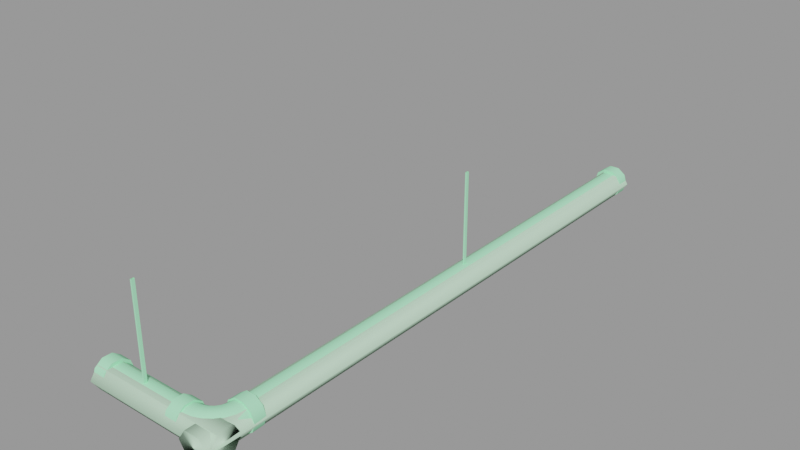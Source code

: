 # Source: ceiling_pipe02.blend  (saved by Blender 2.92.15; exported with 4.5.12 LTS)
import bpy
from mathutils import Matrix  # noqa: F401  (used for matrix-valued properties, if any)

bpy.ops.wm.read_factory_settings(use_empty=True)
scene = bpy.context.scene
scene.name = 'ceiling_pipe02.qc'

# ---- collections
col_ceiling_pipe02 = bpy.data.collections.new('ceiling_pipe02'); scene.collection.children.link(col_ceiling_pipe02)

# ---- materials (node trees are filled in below, after node groups)
mat_ceiling_pipe01 = bpy.data.materials.new('ceiling_pipe01')
mat_ceiling_pipe01.use_transparent_shadow = False
mat_ceiling_pipe01.diffuse_color = (0.4078, 0.9693, 0.5712, 1.0)
mat_phy = bpy.data.materials.new('  phy')
mat_phy.use_transparent_shadow = False
mat_phy.diffuse_color = (0.5885, 0.8692, 0.637, 1.0)

# ---- material node trees

# ---- meshes
me_ceiling_pipe02 = bpy.data.meshes.new('ceiling_pipe02')
me_ceiling_pipe02.from_pydata([(-0.1366, -43.9, -16.0), (0.1134, -43.9, -2e-06), (-0.1366, -43.9, -2e-06), (0.1134, -43.9, -16.0), (-3.531, -90.42, -16.59), (-4.134, -90.91, -17.91), (-4.134, -90.48, -16.59), (-3.108, -90.24, -16.59), (-3.419, -90.83, -17.91), (-4.134, -92.03, -18.73), (-2.746, -89.96, -16.59), (-2.893, -90.61, -17.91), (-3.128, -91.92, -18.73), (-4.134, -93.42, -18.73), (-2.768, -93.26, -18.73), (-2.477, -94.35, -17.91), (-4.134, -94.55, -17.91), (-2.331, -91.59, -18.73), (-2.442, -90.27, -17.91), (-2.468, -89.6, -16.59), (-2.096, -89.82, -17.91), (-2.293, -89.18, -16.59), (-1.878, -89.29, -17.91), (-2.233, -88.58, -16.59), (-1.804, -88.58, -17.91), (-0.7911, -89.58, -18.73), (-0.6785, -88.58, -18.73), (0.5521, -89.94, -18.73), (0.7121, -88.58, -18.73), (1.639, -90.23, -17.91), (-1.121, -90.38, -18.73), (-1.646, -91.06, -18.73), (0.08303, -91.07, -18.73), (1.057, -91.64, -17.91), (1.429, -91.85, -16.59), (2.054, -90.34, -16.59), (1.057, -91.64, -15.27), (1.639, -90.23, -15.27), (0.08303, -91.07, -14.45), (0.5521, -89.94, -14.45), (-1.121, -90.38, -14.45), (-0.7911, -89.58, -14.45), (-2.096, -89.82, -15.27), (-1.878, -89.29, -15.27), (1.837, -88.58, -17.91), (2.267, -88.58, -16.59), (1.837, -88.58, -15.27), (0.7121, -88.58, -14.45), (-0.6785, -88.58, -14.45), (-1.804, -88.58, -15.27), (-0.6632, -92.05, -18.73), (-1.073, -93.77, -17.91), (-1.636, -92.79, -18.73), (0.1323, -92.84, -17.91), (0.4362, -93.15, -16.59), (0.1323, -92.84, -15.27), (-0.6632, -92.05, -14.45), (-1.646, -91.06, -14.45), (-2.442, -90.27, -15.27), (-0.8583, -94.14, -16.59), (-1.073, -93.77, -15.27), (-1.636, -92.79, -14.45), (-2.331, -91.59, -14.45), (-2.893, -90.61, -15.27), (-3.419, -90.83, -15.27), (-3.128, -91.92, -14.45), (-2.768, -93.26, -14.45), (-2.477, -94.35, -15.27), (-2.365, -94.76, -16.59), (-4.134, -90.91, -15.27), (-4.134, -92.03, -14.45), (-4.134, -93.42, -14.45), (-4.134, -94.55, -15.27), (-4.134, -94.98, -16.59), (-12.21, -92.74, -16.0), (-11.96, -92.74, -4e-06), (-11.96, -92.74, -16.0), (-12.21, -92.74, -4e-06), (-12.21, -93.24, -4e-06), (-12.21, -93.24, -16.0), (-11.96, -93.24, -4e-06), (-11.96, -93.24, -16.0), (-0.1366, -43.4, -16.0), (0.1134, -43.4, -2e-06), (0.1134, -43.4, -16.0), (-0.1366, -43.4, -2e-06), (-0.8586, -2.0, -14.27), (0.6865, 1e-06, -14.27), (-0.8586, 1e-06, -14.27), (0.6865, -2.0, -14.27), (1.937, 1e-06, -15.17), (1.937, -2.0, -15.17), (2.414, 1e-06, -16.64), (2.414, -2.0, -16.64), (1.937, 1e-06, -18.11), (1.937, -2.0, -18.11), (0.6865, 1e-06, -19.02), (0.6865, -2.0, -19.02), (-0.8586, 1e-06, -19.02), (-0.8586, -2.0, -19.02), (-2.109, 1e-06, -18.11), (-2.109, -2.0, -18.11), (-2.586, 1e-06, -16.64), (-2.586, -2.0, -16.64), (-2.109, 1e-06, -15.17), (-2.109, -2.0, -15.17), (-18.01, -91.94, -14.27), (-20.01, -90.69, -15.17), (-20.01, -91.94, -14.27), (-18.01, -90.69, -15.17), (-20.01, -90.21, -16.64), (-18.01, -90.21, -16.64), (-20.01, -90.69, -18.11), (-18.01, -90.69, -18.11), (-20.01, -91.94, -19.02), (-18.01, -91.94, -19.02), (-20.01, -93.48, -19.02), (-18.01, -93.48, -19.02), (-20.01, -94.73, -18.11), (-18.01, -94.73, -18.11), (-20.01, -95.21, -16.65), (-18.01, -95.21, -16.65), (-20.01, -94.74, -15.18), (-18.01, -94.74, -15.18), (-20.01, -93.49, -14.27), (-18.01, -93.49, -14.27), (-6.086, -90.65, -16.64), (-18.01, -91.03, -17.81), (-18.01, -90.65, -16.64), (-6.086, -91.03, -17.81), (-18.01, -92.03, -18.54), (-6.086, -92.03, -18.54), (-18.01, -93.26, -18.54), (-6.086, -93.26, -18.54), (-18.01, -94.26, -17.81), (-6.086, -94.26, -17.81), (-18.01, -94.64, -16.64), (-6.086, -94.64, -16.64), (-18.01, -94.26, -15.47), (-6.086, -94.26, -15.47), (-18.01, -93.26, -14.75), (-6.086, -93.26, -14.75), (-18.01, -92.03, -14.75), (-6.086, -92.03, -14.75), (-18.01, -91.03, -15.47), (-6.086, -91.03, -15.47), (-0.7112, -2.0, -14.75), (-1.707, -41.9, -15.47), (-0.7112, -41.9, -14.75), (-1.707, -2.0, -15.47), (-2.087, -41.9, -16.64), (-2.087, -2.0, -16.64), (-1.707, -41.9, -17.81), (-1.707, -2.0, -17.81), (-0.7112, -41.9, -18.54), (-0.7112, -2.0, -18.54), (0.5194, -41.9, -18.54), (0.5194, -2.0, -18.54), (1.515, -41.9, -17.81), (1.515, -2.0, -17.81), (1.895, -41.9, -16.64), (1.895, -2.0, -16.64), (1.515, -41.9, -15.47), (1.515, -2.0, -15.47), (0.5194, -41.9, -14.75), (0.5194, -2.0, -14.75), (-0.7112, -86.63, -14.75), (0.5194, -86.63, -14.75), (1.515, -86.63, -15.47), (1.895, -86.63, -16.64), (1.515, -86.63, -17.81), (0.5194, -86.63, -18.54), (-0.7112, -86.63, -18.54), (-1.707, -86.63, -17.81), (-2.087, -86.63, -16.64), (-1.707, -86.63, -15.47), (-4.134, -90.7, -18.06), (-4.134, -90.23, -16.59), (-4.134, -91.95, -18.97), (-4.134, -93.5, -18.97), (-4.134, -94.75, -18.06), (-4.134, -95.23, -16.59), (-4.134, -94.75, -15.12), (-4.134, -93.5, -14.21), (-4.134, -91.95, -14.21), (-4.134, -90.7, -15.12), (-2.006, -88.58, -15.12), (-2.483, -88.58, -16.59), (-0.7558, -88.58, -14.21), (0.7893, -88.58, -14.21), (2.039, -88.58, -15.12), (2.517, -88.58, -16.59), (2.039, -88.58, -18.06), (0.7893, -88.58, -18.97), (-0.7558, -88.58, -18.97), (-2.006, -88.58, -18.06), (-6.134, -90.7, -18.06), (-6.134, -90.23, -16.59), (-6.134, -91.95, -18.97), (-6.134, -93.5, -18.97), (-6.134, -94.75, -18.06), (-6.134, -95.23, -16.59), (-6.134, -94.75, -15.12), (-6.134, -93.5, -14.21), (-6.134, -91.95, -14.21), (-6.134, -90.7, -15.12), (-1.983, -86.58, -15.14), (-2.455, -86.58, -16.59), (-0.7469, -86.58, -14.24), (0.7804, -86.58, -14.24), (2.016, -86.58, -15.14), (2.488, -86.58, -16.59), (2.016, -86.58, -18.04), (0.7804, -86.58, -18.94), (-0.7469, -86.58, -18.94), (-1.983, -86.58, -18.04), (0.01677, -86.58, -16.59), (-0.08602, 1e-06, -16.64), (-0.08602, -2.0, -16.64), (-18.01, -92.71, -16.64), (-20.01, -92.71, -16.64), (-6.134, -92.73, -16.59)], [], [(0, 1, 2), (0, 3, 1), (4, 5, 6), (7, 8, 4), (4, 8, 5), (8, 9, 5), (10, 11, 7), (7, 11, 8), (11, 12, 8), (8, 12, 9), (12, 13, 9), (14, 15, 16), (14, 16, 13), (12, 14, 13), (17, 14, 12), (11, 17, 12), (18, 17, 11), (10, 18, 11), (19, 18, 10), (19, 20, 18), (21, 20, 19), (21, 22, 20), (23, 22, 21), (23, 24, 22), (24, 25, 22), (24, 26, 25), (26, 27, 25), (26, 28, 27), (28, 29, 27), (20, 30, 31), (22, 30, 20), (22, 25, 30), (25, 32, 30), (25, 27, 32), (27, 33, 32), (27, 29, 33), (29, 34, 33), (29, 35, 34), (35, 36, 34), (35, 37, 36), (37, 38, 36), (37, 39, 38), (39, 40, 38), (39, 41, 40), (41, 42, 40), (41, 43, 42), (43, 19, 42), (43, 21, 19), (28, 44, 29), (44, 35, 29), (44, 45, 35), (45, 37, 35), (45, 46, 37), (46, 39, 37), (46, 47, 39), (47, 41, 39), (47, 48, 41), (48, 43, 41), (48, 49, 43), (49, 21, 43), (49, 23, 21), (50, 51, 52), (31, 50, 52), (30, 50, 31), (30, 32, 50), (32, 53, 50), (32, 33, 53), (33, 54, 53), (33, 34, 54), (34, 55, 54), (34, 36, 55), (36, 56, 55), (36, 38, 56), (38, 57, 56), (38, 40, 57), (40, 58, 57), (40, 42, 58), (50, 53, 51), (53, 59, 51), (53, 54, 59), (54, 60, 59), (54, 55, 60), (55, 61, 60), (55, 56, 61), (56, 62, 61), (56, 57, 62), (57, 58, 63), (57, 63, 62), (62, 63, 64), (62, 64, 65), (61, 62, 65), (61, 65, 66), (60, 61, 66), (60, 66, 67), (59, 60, 67), (59, 67, 68), (51, 59, 68), (51, 68, 15), (52, 51, 15), (52, 15, 14), (17, 52, 14), (31, 52, 17), (18, 31, 17), (20, 31, 18), (42, 19, 10), (42, 10, 58), (58, 10, 7), (58, 7, 63), (63, 7, 4), (63, 4, 64), (64, 4, 6), (64, 6, 69), (65, 64, 69), (65, 69, 70), (66, 65, 70), (66, 70, 71), (67, 66, 71), (67, 71, 72), (68, 67, 72), (68, 72, 73), (15, 68, 73), (15, 73, 16), (74, 75, 76), (74, 77, 75), (74, 78, 77), (74, 79, 78), (76, 80, 81), (76, 75, 80), (79, 80, 78), (79, 81, 80), (82, 83, 84), (82, 85, 83), (82, 2, 85), (82, 0, 2), (84, 1, 3), (84, 83, 1), (86, 87, 88), (86, 89, 87), (89, 90, 87), (89, 91, 90), (91, 92, 90), (91, 93, 92), (93, 94, 92), (93, 95, 94), (95, 96, 94), (95, 97, 96), (97, 98, 96), (97, 99, 98), (99, 100, 98), (99, 101, 100), (101, 102, 100), (101, 103, 102), (103, 104, 102), (103, 105, 104), (105, 88, 104), (105, 86, 88), (106, 107, 108), (106, 109, 107), (109, 110, 107), (109, 111, 110), (111, 112, 110), (111, 113, 112), (113, 114, 112), (113, 115, 114), (115, 116, 114), (115, 117, 116), (117, 118, 116), (117, 119, 118), (119, 120, 118), (119, 121, 120), (121, 122, 120), (121, 123, 122), (123, 124, 122), (123, 125, 124), (125, 108, 124), (125, 106, 108), (126, 127, 128), (126, 129, 127), (129, 130, 127), (129, 131, 130), (131, 132, 130), (131, 133, 132), (133, 134, 132), (133, 135, 134), (135, 136, 134), (135, 137, 136), (137, 138, 136), (137, 139, 138), (139, 140, 138), (139, 141, 140), (141, 142, 140), (141, 143, 142), (143, 144, 142), (143, 145, 144), (145, 128, 144), (145, 126, 128), (146, 147, 148), (146, 149, 147), (149, 150, 147), (149, 151, 150), (151, 152, 150), (151, 153, 152), (153, 154, 152), (153, 155, 154), (155, 156, 154), (155, 157, 156), (157, 158, 156), (157, 159, 158), (159, 160, 158), (159, 161, 160), (161, 162, 160), (161, 163, 162), (163, 164, 162), (163, 165, 164), (165, 148, 164), (165, 146, 148), (166, 164, 148), (166, 167, 164), (167, 162, 164), (167, 168, 162), (168, 160, 162), (168, 169, 160), (169, 158, 160), (169, 170, 158), (170, 156, 158), (170, 171, 156), (171, 154, 156), (171, 172, 154), (172, 152, 154), (172, 173, 152), (173, 150, 152), (173, 174, 150), (174, 147, 150), (174, 175, 147), (175, 148, 147), (175, 166, 148), (6, 176, 177), (6, 5, 176), (5, 178, 176), (5, 9, 178), (9, 179, 178), (9, 13, 179), (13, 180, 179), (13, 16, 180), (16, 181, 180), (16, 73, 181), (73, 182, 181), (73, 72, 182), (72, 183, 182), (72, 71, 183), (71, 184, 183), (71, 70, 184), (70, 185, 184), (70, 69, 185), (69, 177, 185), (69, 6, 177), (23, 186, 187), (23, 49, 186), (49, 188, 186), (49, 48, 188), (48, 189, 188), (48, 47, 189), (47, 190, 189), (47, 46, 190), (46, 191, 190), (46, 45, 191), (45, 192, 191), (45, 44, 192), (44, 193, 192), (44, 28, 193), (28, 194, 193), (28, 26, 194), (26, 195, 194), (26, 24, 195), (24, 187, 195), (24, 23, 187), (177, 196, 197), (177, 176, 196), (176, 198, 196), (176, 178, 198), (178, 199, 198), (178, 179, 199), (179, 200, 199), (179, 180, 200), (180, 201, 200), (180, 181, 201), (181, 202, 201), (181, 182, 202), (182, 203, 202), (182, 183, 203), (183, 204, 203), (183, 184, 204), (184, 205, 204), (184, 185, 205), (185, 197, 205), (185, 177, 197), (187, 206, 207), (187, 186, 206), (186, 208, 206), (186, 188, 208), (188, 209, 208), (188, 189, 209), (189, 210, 209), (189, 190, 210), (190, 211, 210), (190, 191, 211), (191, 212, 211), (191, 192, 212), (192, 213, 212), (192, 193, 213), (193, 214, 213), (193, 194, 214), (194, 215, 214), (194, 195, 215), (195, 207, 215), (195, 187, 207), (212, 213, 216), (213, 214, 216), (214, 215, 216), (215, 207, 216), (207, 206, 216), (206, 208, 216), (208, 209, 216), (209, 210, 216), (210, 211, 216), (211, 212, 216), (104, 88, 217), (88, 87, 217), (87, 90, 217), (90, 92, 217), (92, 94, 217), (94, 96, 217), (96, 98, 217), (98, 100, 217), (100, 102, 217), (102, 104, 217), (103, 101, 218), (101, 99, 218), (99, 97, 218), (97, 95, 218), (95, 93, 218), (93, 91, 218), (91, 89, 218), (89, 86, 218), (86, 105, 218), (218, 105, 103), (115, 113, 219), (113, 111, 219), (111, 109, 219), (109, 106, 219), (106, 125, 219), (125, 123, 219), (123, 121, 219), (121, 119, 219), (219, 119, 117), (117, 115, 219), (112, 114, 220), (114, 116, 220), (116, 118, 220), (118, 120, 220), (120, 122, 220), (122, 124, 220), (124, 108, 220), (108, 107, 220), (107, 110, 220), (110, 112, 220), (199, 200, 221), (200, 201, 221), (201, 202, 221), (202, 203, 221), (203, 204, 221), (204, 205, 221), (205, 197, 221), (197, 196, 221), (196, 198, 221), (198, 199, 221)])
me_ceiling_pipe02.polygons.foreach_set('use_smooth', [True] * 376)
_k = set([(0, 2), (1, 3), (1, 84), (5, 6), (5, 9), (6, 69), (9, 13), (13, 16), (16, 73), (23, 24), (23, 49), (24, 26), (26, 28), (28, 44), (44, 45), (45, 46), (46, 47), (47, 48), (48, 49), (69, 70), (70, 71), (71, 72), (72, 73), (74, 75), (74, 77), (75, 76), (76, 80), (78, 79), (80, 81), (82, 83), (82, 85), (83, 84), (86, 89), (86, 105), (87, 88), (87, 90), (88, 104), (89, 91), (90, 92), (91, 93), (92, 94), (93, 95), (94, 96), (95, 97), (96, 98), (97, 99), (98, 100), (99, 101), (100, 102), (101, 103), (102, 104), (103, 105), (106, 109), (106, 125), (107, 108), (107, 110), (108, 124), (109, 111), (110, 112), (111, 113), (112, 114), (113, 115), (114, 116), (115, 117), (116, 118), (117, 119), (118, 120), (119, 121), (120, 122), (121, 123), (122, 124), (123, 125), (176, 177), (176, 178), (177, 185), (178, 179), (179, 180), (180, 181), (181, 182), (182, 183), (183, 184), (184, 185), (186, 187), (186, 188), (187, 195), (188, 189), (189, 190), (190, 191), (191, 192), (192, 193), (193, 194), (194, 195), (196, 197), (196, 198), (197, 205), (198, 199), (199, 200), (200, 201), (201, 202), (202, 203), (203, 204), (204, 205), (206, 207), (206, 208), (207, 215), (208, 209), (209, 210), (210, 211), (211, 212), (212, 213), (213, 214), (214, 215)])
me_ceiling_pipe02.attributes.new('sharp_edge', 'BOOLEAN', 'EDGE').data.foreach_set('value', [ (min(e.vertices), max(e.vertices)) in _k for e in me_ceiling_pipe02.edges])
_uv = me_ceiling_pipe02.uv_layers.new(name='UVMap')
_uv.uv.foreach_set('vector', [0.5414, 0.5137, 0.5455, 0.7293, 0.5414, 0.7293, 0.5414, 0.5137, 0.5455, 0.5137, 0.5455, 0.7293, 0.5843, 1.0, 0.5985, 0.9735, 0.5952, 1.0, 0.5761, 1.0, 0.5867, 0.9735, 0.5843, 1.0, 0.5843, 1.0, 0.5867, 0.9735, 0.5985, 0.9735, 0.5867, 0.9735, 0.6039, 0.947, 0.5985, 0.9735, 0.5678, 1.0, 0.5772, 0.9735, 0.5761, 1.0, 0.5761, 1.0, 0.5772, 0.9735, 0.5867, 0.9735, 0.5772, 0.9735, 0.591, 0.947, 0.5867, 0.9735, 0.5867, 0.9735, 0.591, 0.947, 0.6039, 0.947, 0.591, 0.947, 0.6079, 0.9206, 0.6039, 0.947, 0.5935, 0.9206, 0.5958, 0.8941, 0.611, 0.8941, 0.5935, 0.9206, 0.611, 0.8941, 0.6079, 0.9206, 0.591, 0.947, 0.5935, 0.9206, 0.6079, 0.9206, 0.5796, 0.947, 0.5935, 0.9206, 0.591, 0.947, 0.5772, 0.9735, 0.5796, 0.947, 0.591, 0.947, 0.5678, 0.9735, 0.5796, 0.947, 0.5772, 0.9735, 0.5678, 1.0, 0.5678, 0.9735, 0.5772, 0.9735, 0.5596, 1.0, 0.5678, 0.9735, 0.5678, 1.0, 0.5596, 1.0, 0.5584, 0.9735, 0.5678, 0.9735, 0.5514, 1.0, 0.5584, 0.9735, 0.5596, 1.0, 0.5514, 1.0, 0.549, 0.9735, 0.5584, 0.9735, 0.5405, 1.0, 0.549, 0.9735, 0.5514, 1.0, 0.5405, 1.0, 0.5373, 0.9735, 0.549, 0.9735, 0.5373, 0.9735, 0.5447, 0.947, 0.549, 0.9735, 0.5373, 0.9735, 0.5319, 0.947, 0.5447, 0.947, 0.5319, 0.947, 0.5422, 0.9206, 0.5447, 0.947, 0.5319, 0.947, 0.5279, 0.9206, 0.5422, 0.9206, 0.5279, 0.9206, 0.5399, 0.8941, 0.5422, 0.9206, 0.5584, 0.9735, 0.5561, 0.947, 0.5678, 0.947, 0.549, 0.9735, 0.5561, 0.947, 0.5584, 0.9735, 0.549, 0.9735, 0.5447, 0.947, 0.5561, 0.947, 0.5447, 0.947, 0.5545, 0.9206, 0.5561, 0.947, 0.5447, 0.947, 0.5422, 0.9206, 0.5545, 0.9206, 0.5422, 0.9206, 0.5531, 0.8941, 0.5545, 0.9206, 0.5422, 0.9206, 0.5399, 0.8941, 0.5531, 0.8941, 0.5399, 0.8941, 0.5527, 0.8677, 0.5531, 0.8941, 0.5399, 0.8941, 0.5375, 0.8677, 0.5527, 0.8677, 0.5375, 0.8677, 0.5531, 0.8412, 0.5527, 0.8677, 0.5375, 0.8677, 0.5399, 0.8412, 0.5531, 0.8412, 0.5399, 0.8412, 0.5545, 0.8148, 0.5531, 0.8412, 0.5399, 0.8412, 0.5422, 0.8148, 0.5545, 0.8148, 0.5422, 0.8148, 0.5561, 0.7883, 0.5545, 0.8148, 0.5422, 0.8148, 0.5447, 0.7883, 0.5561, 0.7883, 0.5447, 0.7883, 0.5584, 0.7619, 0.5561, 0.7883, 0.5447, 0.7883, 0.549, 0.7619, 0.5584, 0.7619, 0.549, 0.7619, 0.5596, 0.7354, 0.5584, 0.7619, 0.549, 0.7619, 0.5514, 0.7354, 0.5596, 0.7354, 0.5279, 0.9206, 0.5248, 0.8941, 0.5399, 0.8941, 0.5248, 0.8941, 0.5375, 0.8677, 0.5399, 0.8941, 0.5248, 0.8941, 0.5223, 0.8677, 0.5375, 0.8677, 0.5223, 0.8677, 0.5399, 0.8412, 0.5375, 0.8677, 0.5223, 0.8677, 0.5248, 0.8412, 0.5399, 0.8412, 0.5248, 0.8412, 0.5422, 0.8148, 0.5399, 0.8412, 0.5248, 0.8412, 0.5279, 0.8148, 0.5422, 0.8148, 0.5279, 0.8148, 0.5447, 0.7883, 0.5422, 0.8148, 0.5279, 0.8148, 0.5319, 0.7883, 0.5447, 0.7883, 0.5319, 0.7883, 0.549, 0.7619, 0.5447, 0.7883, 0.5319, 0.7883, 0.5373, 0.7619, 0.549, 0.7619, 0.5373, 0.7619, 0.5514, 0.7354, 0.549, 0.7619, 0.5373, 0.7619, 0.5406, 0.7354, 0.5514, 0.7354, 0.5679, 0.9206, 0.5827, 0.8941, 0.5813, 0.9206, 0.5678, 0.947, 0.5679, 0.9206, 0.5813, 0.9206, 0.5561, 0.947, 0.5679, 0.9206, 0.5678, 0.947, 0.5561, 0.947, 0.5545, 0.9206, 0.5679, 0.9206, 0.5545, 0.9206, 0.5679, 0.8941, 0.5679, 0.9206, 0.5545, 0.9206, 0.5531, 0.8941, 0.5679, 0.8941, 0.5531, 0.8941, 0.5679, 0.8677, 0.5679, 0.8941, 0.5531, 0.8941, 0.5527, 0.8677, 0.5679, 0.8677, 0.5527, 0.8677, 0.5679, 0.8412, 0.5679, 0.8677, 0.5527, 0.8677, 0.5531, 0.8412, 0.5679, 0.8412, 0.5531, 0.8412, 0.5679, 0.8148, 0.5679, 0.8412, 0.5531, 0.8412, 0.5545, 0.8148, 0.5679, 0.8148, 0.5545, 0.8148, 0.5678, 0.7883, 0.5679, 0.8148, 0.5545, 0.8148, 0.5561, 0.7883, 0.5678, 0.7883, 0.5561, 0.7883, 0.5678, 0.7619, 0.5678, 0.7883, 0.5561, 0.7883, 0.5584, 0.7619, 0.5678, 0.7619, 0.5679, 0.9206, 0.5679, 0.8941, 0.5827, 0.8941, 0.5679, 0.8941, 0.583, 0.8677, 0.5827, 0.8941, 0.5679, 0.8941, 0.5679, 0.8677, 0.583, 0.8677, 0.5679, 0.8677, 0.5827, 0.8412, 0.583, 0.8677, 0.5679, 0.8677, 0.5679, 0.8412, 0.5827, 0.8412, 0.5679, 0.8412, 0.5813, 0.8148, 0.5827, 0.8412, 0.5679, 0.8412, 0.5679, 0.8148, 0.5813, 0.8148, 0.5679, 0.8148, 0.5796, 0.7883, 0.5813, 0.8148, 0.5679, 0.8148, 0.5678, 0.7883, 0.5796, 0.7883, 0.5678, 0.7883, 0.5678, 0.7619, 0.5772, 0.7619, 0.5678, 0.7883, 0.5772, 0.7619, 0.5796, 0.7883, 0.5796, 0.7883, 0.5772, 0.7619, 0.5866, 0.7619, 0.5796, 0.7883, 0.5866, 0.7619, 0.591, 0.7883, 0.5813, 0.8148, 0.5796, 0.7883, 0.591, 0.7883, 0.5813, 0.8148, 0.591, 0.7883, 0.5935, 0.8148, 0.5827, 0.8412, 0.5813, 0.8148, 0.5935, 0.8148, 0.5827, 0.8412, 0.5935, 0.8148, 0.5958, 0.8412, 0.583, 0.8677, 0.5827, 0.8412, 0.5958, 0.8412, 0.583, 0.8677, 0.5958, 0.8412, 0.5982, 0.8677, 0.5827, 0.8941, 0.583, 0.8677, 0.5982, 0.8677, 0.5827, 0.8941, 0.5982, 0.8677, 0.5958, 0.8941, 0.5813, 0.9206, 0.5827, 0.8941, 0.5958, 0.8941, 0.5813, 0.9206, 0.5958, 0.8941, 0.5935, 0.9206, 0.5796, 0.947, 0.5813, 0.9206, 0.5935, 0.9206, 0.5678, 0.947, 0.5813, 0.9206, 0.5796, 0.947, 0.5678, 0.9735, 0.5678, 0.947, 0.5796, 0.947, 0.5584, 0.9735, 0.5678, 0.947, 0.5678, 0.9735, 0.5584, 0.7619, 0.5596, 0.7354, 0.5678, 0.7354, 0.5584, 0.7619, 0.5678, 0.7354, 0.5678, 0.7619, 0.5678, 0.7619, 0.5678, 0.7354, 0.5761, 0.7354, 0.5678, 0.7619, 0.5761, 0.7354, 0.5772, 0.7619, 0.5772, 0.7619, 0.5761, 0.7354, 0.5843, 0.7354, 0.5772, 0.7619, 0.5843, 0.7354, 0.5866, 0.7619, 0.5866, 0.7619, 0.5843, 0.7354, 0.5952, 0.7354, 0.5866, 0.7619, 0.5952, 0.7354, 0.5985, 0.7619, 0.591, 0.7883, 0.5866, 0.7619, 0.5985, 0.7619, 0.591, 0.7883, 0.5985, 0.7619, 0.6039, 0.7883, 0.5935, 0.8148, 0.591, 0.7883, 0.6039, 0.7883, 0.5935, 0.8148, 0.6039, 0.7883, 0.6079, 0.8148, 0.5958, 0.8412, 0.5935, 0.8148, 0.6079, 0.8148, 0.5958, 0.8412, 0.6079, 0.8148, 0.611, 0.8412, 0.5982, 0.8677, 0.5958, 0.8412, 0.611, 0.8412, 0.5982, 0.8677, 0.611, 0.8412, 0.6135, 0.8677, 0.5958, 0.8941, 0.5982, 0.8677, 0.6135, 0.8677, 0.5958, 0.8941, 0.6135, 0.8677, 0.611, 0.8941, 0.5414, 0.5137, 0.5455, 0.7293, 0.5455, 0.5137, 0.5414, 0.5137, 0.5414, 0.7293, 0.5455, 0.7293, 0.5414, 0.5137, 0.5414, 0.7293, 0.5414, 0.7293, 0.5414, 0.5137, 0.5414, 0.5137, 0.5414, 0.7293, 0.5455, 0.5137, 0.5455, 0.7293, 0.5455, 0.5137, 0.5455, 0.5137, 0.5455, 0.7293, 0.5455, 0.7293, 0.5414, 0.5137, 0.5455, 0.7293, 0.5414, 0.7293, 0.5414, 0.5137, 0.5455, 0.5137, 0.5455, 0.7293, 0.5414, 0.5137, 0.5455, 0.7293, 0.5455, 0.5137, 0.5414, 0.5137, 0.5414, 0.7293, 0.5455, 0.7293, 0.5414, 0.5137, 0.5414, 0.7293, 0.5414, 0.7293, 0.5414, 0.5137, 0.5414, 0.5137, 0.5414, 0.7293, 0.5455, 0.5137, 0.5455, 0.7293, 0.5455, 0.5137, 0.5455, 0.5137, 0.5455, 0.7293, 0.5455, 0.7293, 0.5812, 0.1986, 0.5544, 0.2135, 0.5544, 0.1986, 0.5812, 0.1986, 0.5812, 0.2135, 0.5544, 0.2135, 0.5812, 0.2135, 0.5544, 0.2284, 0.5544, 0.2135, 0.5812, 0.2135, 0.5812, 0.2284, 0.5544, 0.2284, 0.5812, 0.2284, 0.5544, 0.2433, 0.5544, 0.2284, 0.5812, 0.2284, 0.5812, 0.2433, 0.5544, 0.2433, 0.5812, 0.2433, 0.5544, 0.2581, 0.5544, 0.2433, 0.5812, 0.2433, 0.5812, 0.2581, 0.5544, 0.2581, 0.5812, 0.2581, 0.5544, 0.273, 0.5544, 0.2581, 0.5812, 0.2581, 0.5812, 0.273, 0.5544, 0.273, 0.5812, 0.273, 0.5544, 0.2879, 0.5544, 0.273, 0.5812, 0.273, 0.5812, 0.2879, 0.5544, 0.2879, 0.5812, 0.2879, 0.5544, 0.3028, 0.5544, 0.2879, 0.5812, 0.2879, 0.5812, 0.3028, 0.5544, 0.3028, 0.5812, 0.3028, 0.5544, 0.3177, 0.5544, 0.3028, 0.5812, 0.3028, 0.5812, 0.3177, 0.5544, 0.3177, 0.5812, 0.3177, 0.5544, 0.3326, 0.5544, 0.3177, 0.5812, 0.3177, 0.5812, 0.3326, 0.5544, 0.3326, 0.5812, 0.3326, 0.5544, 0.3474, 0.5544, 0.3326, 0.5812, 0.3326, 0.5812, 0.3474, 0.5544, 0.3474, 0.5812, 0.1984, 0.5547, 0.2133, 0.5547, 0.1984, 0.5812, 0.1984, 0.5812, 0.2133, 0.5547, 0.2133, 0.5812, 0.2133, 0.5547, 0.2282, 0.5547, 0.2133, 0.5812, 0.2133, 0.5812, 0.2282, 0.5547, 0.2282, 0.5812, 0.2282, 0.5547, 0.2431, 0.5547, 0.2282, 0.5812, 0.2282, 0.5812, 0.2431, 0.5547, 0.2431, 0.5812, 0.2431, 0.5547, 0.2581, 0.5547, 0.2431, 0.5812, 0.2431, 0.5812, 0.2581, 0.5547, 0.2581, 0.5812, 0.2581, 0.5547, 0.273, 0.5547, 0.2581, 0.5812, 0.2581, 0.5812, 0.273, 0.5547, 0.273, 0.5812, 0.273, 0.5547, 0.2879, 0.5547, 0.273, 0.5812, 0.273, 0.5812, 0.2879, 0.5547, 0.2879, 0.5812, 0.2879, 0.5547, 0.3028, 0.5547, 0.2879, 0.5812, 0.2879, 0.5812, 0.3028, 0.5547, 0.3028, 0.5812, 0.3028, 0.5547, 0.3177, 0.5547, 0.3028, 0.5812, 0.3028, 0.5812, 0.3177, 0.5547, 0.3177, 0.5812, 0.3177, 0.5547, 0.3326, 0.5547, 0.3177, 0.5812, 0.3177, 0.5812, 0.3326, 0.5547, 0.3326, 0.5812, 0.3326, 0.5547, 0.3475, 0.5547, 0.3326, 0.5812, 0.3326, 0.5812, 0.3475, 0.5547, 0.3475, 0.6927, 0.125, 0.6734, 0.03368, 0.6927, 0.03368, 0.6927, 0.125, 0.6734, 0.125, 0.6734, 0.03368, 0.6734, 0.125, 0.654, 0.03368, 0.6734, 0.03368, 0.6734, 0.125, 0.654, 0.125, 0.654, 0.03368, 0.654, 0.125, 0.6347, 0.03368, 0.654, 0.03368, 0.654, 0.125, 0.6347, 0.125, 0.6347, 0.03368, 0.6347, 0.125, 0.6153, 0.03368, 0.6347, 0.03368, 0.6347, 0.125, 0.6153, 0.125, 0.6153, 0.03368, 0.6153, 0.125, 0.596, 0.03368, 0.6153, 0.03368, 0.6153, 0.125, 0.596, 0.125, 0.596, 0.03368, 0.596, 0.125, 0.5766, 0.03368, 0.596, 0.03368, 0.596, 0.125, 0.5766, 0.125, 0.5766, 0.03368, 0.5766, 0.125, 0.5572, 0.03368, 0.5766, 0.03368, 0.5766, 0.125, 0.5572, 0.125, 0.5572, 0.03368, 0.5572, 0.125, 0.5379, 0.03368, 0.5572, 0.03368, 0.5572, 0.125, 0.5379, 0.125, 0.5379, 0.03368, 0.5379, 0.125, 0.5185, 0.03368, 0.5379, 0.03368, 0.5379, 0.125, 0.5185, 0.125, 0.5185, 0.03368, 0.5185, 0.125, 0.4992, 0.03368, 0.5185, 0.03368, 0.5185, 0.125, 0.4992, 0.125, 0.4992, 0.03368, 0.0, -0.000314, 0.02451, 1.0, 0.0, 1.0, 0.0, -0.000314, 0.02451, -0.000314, 0.02451, 1.0, 0.02451, -0.000314, 0.04902, 1.0, 0.02451, 1.0, 0.02451, -0.000314, 0.04902, -0.000314, 0.04902, 1.0, 0.04902, -0.000314, 0.07354, 1.0, 0.04902, 1.0, 0.04902, -0.000314, 0.07354, -0.000314, 0.07354, 1.0, 0.07354, -0.000314, 0.09805, 1.0, 0.07354, 1.0, 0.07354, -0.000314, 0.09805, -0.000314, 0.09805, 1.0, 0.09805, -0.000314, 0.1226, 1.0, 0.09805, 1.0, 0.09805, -0.000314, 0.1226, -0.000314, 0.1226, 1.0, 0.1226, -0.000314, 0.1471, 1.0, 0.1226, 1.0, 0.1226, -0.000314, 0.1471, -0.000314, 0.1471, 1.0, 0.1471, -0.000314, 0.1716, 1.0, 0.1471, 1.0, 0.1471, -0.000314, 0.1716, -0.000314, 0.1716, 1.0, 0.1716, -0.000314, 0.1961, 1.0, 0.1716, 1.0, 0.1716, -0.000314, 0.1961, -0.000314, 0.1961, 1.0, 0.1961, -0.000314, 0.2206, 1.0, 0.1961, 1.0, 0.1961, -0.000314, 0.2206, -0.000314, 0.2206, 1.0, 0.2206, -0.000314, 0.2451, 1.0, 0.2206, 1.0, 0.2206, -0.000314, 0.2451, -0.000314, 0.2451, 1.0, 0.2439, -0.000314, 0.2195, 1.0, 0.2439, 1.0, 0.2439, -0.000314, 0.2195, -0.000314, 0.2195, 1.0, 0.2195, -0.000314, 0.1951, 1.0, 0.2195, 1.0, 0.2195, -0.000314, 0.1951, -0.000314, 0.1951, 1.0, 0.1951, -0.000314, 0.1707, 1.0, 0.1951, 1.0, 0.1951, -0.000314, 0.1707, -0.000314, 0.1707, 1.0, 0.1707, -0.000314, 0.1463, 1.0, 0.1707, 1.0, 0.1707, -0.000314, 0.1463, -0.000314, 0.1463, 1.0, 0.1463, -0.000314, 0.1219, 1.0, 0.1463, 1.0, 0.1463, -0.000314, 0.1219, -0.000314, 0.1219, 1.0, 0.1219, -0.000314, 0.09755, 1.0, 0.1219, 1.0, 0.1219, -0.000314, 0.09755, -0.000314, 0.09755, 1.0, 0.09755, -0.000314, 0.07316, 1.0, 0.09755, 1.0, 0.09755, -0.000314, 0.07316, -0.000314, 0.07316, 1.0, 0.07316, -0.000314, 0.04878, 1.0, 0.07316, 1.0, 0.07316, -0.000314, 0.04878, -0.000314, 0.04878, 1.0, 0.04878, -0.000314, 0.02439, 1.0, 0.04878, 1.0, 0.04878, -0.000314, 0.02439, -0.000314, 0.02439, 1.0, 0.02439, -0.000314, 0.0, 1.0, 0.02439, 1.0, 0.02439, -0.000314, 0.0, -0.000314, 0.0, 1.0, 0.5952, 1.0, 0.6027, 0.9735, 0.5997, 1.0, 0.5952, 1.0, 0.5985, 0.9735, 0.6027, 0.9735, 0.5985, 0.9735, 0.6074, 0.945, 0.6027, 0.9735, 0.5985, 0.9735, 0.6039, 0.947, 0.6074, 0.945, 0.6039, 0.947, 0.611, 0.9181, 0.6074, 0.945, 0.6039, 0.947, 0.6079, 0.9206, 0.611, 0.9181, 0.6079, 0.9206, 0.6138, 0.8926, 0.611, 0.9181, 0.6079, 0.9206, 0.611, 0.8941, 0.6138, 0.8926, 0.611, 0.8941, 0.616, 0.8672, 0.6138, 0.8926, 0.611, 0.8941, 0.6135, 0.8677, 0.616, 0.8672, 0.6135, 0.8677, 0.6138, 0.8418, 0.616, 0.8672, 0.6135, 0.8677, 0.611, 0.8412, 0.6138, 0.8418, 0.611, 0.8412, 0.611, 0.8163, 0.6138, 0.8418, 0.611, 0.8412, 0.6079, 0.8148, 0.611, 0.8163, 0.6079, 0.8148, 0.6074, 0.7909, 0.611, 0.8163, 0.6079, 0.8148, 0.6039, 0.7883, 0.6074, 0.7909, 0.6039, 0.7883, 0.6026, 0.7639, 0.6074, 0.7909, 0.6039, 0.7883, 0.5985, 0.7619, 0.6026, 0.7639, 0.5985, 0.7619, 0.5997, 0.7354, 0.6026, 0.7639, 0.5985, 0.7619, 0.5952, 0.7354, 0.5997, 0.7354, 0.5406, 0.7354, 0.5332, 0.7639, 0.5361, 0.7354, 0.5406, 0.7354, 0.5373, 0.7619, 0.5332, 0.7639, 0.5373, 0.7619, 0.5284, 0.7909, 0.5332, 0.7639, 0.5373, 0.7619, 0.5319, 0.7883, 0.5284, 0.7909, 0.5319, 0.7883, 0.5248, 0.8163, 0.5284, 0.7909, 0.5319, 0.7883, 0.5279, 0.8148, 0.5248, 0.8163, 0.5279, 0.8148, 0.522, 0.8418, 0.5248, 0.8163, 0.5279, 0.8148, 0.5248, 0.8412, 0.522, 0.8418, 0.5248, 0.8412, 0.5198, 0.8672, 0.522, 0.8418, 0.5248, 0.8412, 0.5223, 0.8677, 0.5198, 0.8672, 0.5223, 0.8677, 0.522, 0.8926, 0.5198, 0.8672, 0.5223, 0.8677, 0.5248, 0.8941, 0.522, 0.8926, 0.5248, 0.8941, 0.5248, 0.9181, 0.522, 0.8926, 0.5248, 0.8941, 0.5279, 0.9206, 0.5248, 0.9181, 0.5279, 0.9206, 0.5284, 0.945, 0.5248, 0.9181, 0.5279, 0.9206, 0.5319, 0.947, 0.5284, 0.945, 0.5319, 0.947, 0.5331, 0.9735, 0.5284, 0.945, 0.5319, 0.947, 0.5373, 0.9735, 0.5331, 0.9735, 0.5373, 0.9735, 0.536, 1.0, 0.5331, 0.9735, 0.5373, 0.9735, 0.5405, 1.0, 0.536, 1.0, 0.5997, 1.0, 0.6357, 0.9735, 0.6358, 1.0, 0.5997, 1.0, 0.6027, 0.9735, 0.6357, 0.9735, 0.6027, 0.9735, 0.6357, 0.947, 0.6357, 0.9735, 0.6027, 0.9735, 0.6074, 0.945, 0.6357, 0.947, 0.6074, 0.945, 0.6357, 0.9206, 0.6357, 0.947, 0.6074, 0.945, 0.611, 0.9181, 0.6357, 0.9206, 0.611, 0.9181, 0.6357, 0.8941, 0.6357, 0.9206, 0.611, 0.9181, 0.6138, 0.8926, 0.6357, 0.8941, 0.6138, 0.8926, 0.6357, 0.8677, 0.6357, 0.8941, 0.6138, 0.8926, 0.616, 0.8672, 0.6357, 0.8677, 0.616, 0.8672, 0.6357, 0.8412, 0.6357, 0.8677, 0.616, 0.8672, 0.6138, 0.8418, 0.6357, 0.8412, 0.6138, 0.8418, 0.6357, 0.8148, 0.6357, 0.8412, 0.6138, 0.8418, 0.611, 0.8163, 0.6357, 0.8148, 0.611, 0.8163, 0.6357, 0.7883, 0.6357, 0.8148, 0.611, 0.8163, 0.6074, 0.7909, 0.6357, 0.7883, 0.6074, 0.7909, 0.6357, 0.7619, 0.6357, 0.7883, 0.6074, 0.7909, 0.6026, 0.7639, 0.6357, 0.7619, 0.6026, 0.7639, 0.6357, 0.7354, 0.6357, 0.7619, 0.6026, 0.7639, 0.5997, 0.7354, 0.6357, 0.7354, 0.5361, 0.7354, 0.5001, 0.7619, 0.5001, 0.7354, 0.5361, 0.7354, 0.5332, 0.7639, 0.5001, 0.7619, 0.5332, 0.7639, 0.5001, 0.7883, 0.5001, 0.7619, 0.5332, 0.7639, 0.5284, 0.7909, 0.5001, 0.7883, 0.5284, 0.7909, 0.5001, 0.8148, 0.5001, 0.7883, 0.5284, 0.7909, 0.5248, 0.8163, 0.5001, 0.8148, 0.5248, 0.8163, 0.5001, 0.8412, 0.5001, 0.8148, 0.5248, 0.8163, 0.522, 0.8418, 0.5001, 0.8412, 0.522, 0.8418, 0.5001, 0.8677, 0.5001, 0.8412, 0.522, 0.8418, 0.5198, 0.8672, 0.5001, 0.8677, 0.5198, 0.8672, 0.5001, 0.8941, 0.5001, 0.8677, 0.5198, 0.8672, 0.522, 0.8926, 0.5001, 0.8941, 0.522, 0.8926, 0.5001, 0.9206, 0.5001, 0.8941, 0.522, 0.8926, 0.5248, 0.9181, 0.5001, 0.9206, 0.5248, 0.9181, 0.5001, 0.947, 0.5001, 0.9206, 0.5248, 0.9181, 0.5284, 0.945, 0.5001, 0.947, 0.5284, 0.945, 0.5001, 0.9735, 0.5001, 0.947, 0.5284, 0.945, 0.5331, 0.9735, 0.5001, 0.9735, 0.5331, 0.9735, 0.5, 1.0, 0.5001, 0.9735, 0.5331, 0.9735, 0.536, 1.0, 0.5, 1.0, 0.5062, 0.1424, 0.5179, 0.1334, 0.5252, 0.1569, 0.5179, 0.1334, 0.5324, 0.1334, 0.5252, 0.1569, 0.5324, 0.1334, 0.5441, 0.1424, 0.5252, 0.1569, 0.5441, 0.1424, 0.5486, 0.1569, 0.5252, 0.1569, 0.5486, 0.1569, 0.5441, 0.1714, 0.5252, 0.1569, 0.5441, 0.1714, 0.5324, 0.1803, 0.5252, 0.1569, 0.5324, 0.1803, 0.5179, 0.1803, 0.5252, 0.1569, 0.5179, 0.1803, 0.5062, 0.1714, 0.5252, 0.1569, 0.5062, 0.1714, 0.5017, 0.1569, 0.5252, 0.1569, 0.5017, 0.1569, 0.5062, 0.1424, 0.5252, 0.1569, 0.5061, 0.1733, 0.519, 0.1826, 0.5271, 0.1582, 0.519, 0.1826, 0.535, 0.1826, 0.5271, 0.1582, 0.535, 0.1826, 0.5479, 0.1733, 0.5271, 0.1582, 0.5479, 0.1733, 0.5528, 0.1582, 0.5271, 0.1582, 0.5528, 0.1582, 0.5477, 0.1433, 0.5271, 0.1582, 0.5477, 0.1433, 0.535, 0.1338, 0.5271, 0.1582, 0.535, 0.1338, 0.519, 0.1338, 0.5271, 0.1582, 0.519, 0.1338, 0.5061, 0.1431, 0.5271, 0.1582, 0.5061, 0.1431, 0.5011, 0.1582, 0.5271, 0.1582, 0.5011, 0.1582, 0.5061, 0.1733, 0.5271, 0.1582, 0.5011, 0.1582, 0.5061, 0.1431, 0.527, 0.1582, 0.5061, 0.1431, 0.519, 0.1338, 0.527, 0.1582, 0.519, 0.1338, 0.535, 0.1338, 0.527, 0.1582, 0.535, 0.1338, 0.5477, 0.1433, 0.527, 0.1582, 0.5477, 0.1433, 0.5528, 0.1582, 0.527, 0.1582, 0.5528, 0.1582, 0.5479, 0.1733, 0.527, 0.1582, 0.5479, 0.1733, 0.535, 0.1826, 0.527, 0.1582, 0.535, 0.1826, 0.519, 0.1826, 0.527, 0.1582, 0.519, 0.1826, 0.5061, 0.1733, 0.527, 0.1582, 0.527, 0.1582, 0.5061, 0.1733, 0.5011, 0.1582, 1.319, 0.9564, 1.326, 0.9564, 1.311, 0.9564, 1.326, 0.9564, 1.334, 0.9564, 1.311, 0.9564, 1.334, 0.9564, 1.341, 0.9564, 1.311, 0.9564, 1.341, 0.9564, 1.349, 0.9564, 1.311, 0.9564, 1.349, 0.9564, 1.281, 0.9564, 1.311, 0.9564, 1.281, 0.9564, 1.289, 0.9564, 1.311, 0.9564, 1.289, 0.9564, 1.296, 0.9564, 1.311, 0.9564, 1.296, 0.9564, 1.304, 0.9564, 1.311, 0.9564, 1.311, 0.9564, 1.304, 0.9564, 1.311, 0.9564, 1.311, 0.9564, 1.319, 0.9564, 1.311, 0.9564, 0.5087, 0.1432, 0.5198, 0.1347, 0.5267, 0.1569, 0.5198, 0.1347, 0.5336, 0.1347, 0.5267, 0.1569, 0.5336, 0.1347, 0.5447, 0.1431, 0.5267, 0.1569, 0.5447, 0.1431, 0.549, 0.1569, 0.5267, 0.1569, 0.549, 0.1569, 0.5447, 0.1706, 0.5267, 0.1569, 0.5447, 0.1706, 0.5336, 0.1791, 0.5267, 0.1569, 0.5336, 0.1791, 0.5199, 0.1791, 0.5267, 0.1569, 0.5199, 0.1791, 0.5087, 0.1706, 0.5267, 0.1569, 0.5087, 0.1706, 0.5045, 0.1569, 0.5267, 0.1569, 0.5045, 0.1569, 0.5087, 0.1432, 0.5267, 0.1569, 0.5343, 0.1324, 0.5466, 0.1417, 0.5267, 0.1569, 0.5466, 0.1417, 0.5513, 0.1569, 0.5267, 0.1569, 0.5513, 0.1569, 0.5466, 0.1721, 0.5267, 0.1569, 0.5466, 0.1721, 0.5343, 0.1814, 0.5267, 0.1569, 0.5343, 0.1814, 0.5191, 0.1814, 0.5267, 0.1569, 0.5191, 0.1814, 0.5069, 0.1721, 0.5267, 0.1569, 0.5069, 0.1721, 0.5022, 0.1569, 0.5267, 0.1569, 0.5022, 0.1569, 0.5069, 0.1417, 0.5267, 0.1569, 0.5069, 0.1417, 0.5191, 0.1324, 0.5267, 0.1569, 0.5191, 0.1324, 0.5343, 0.1324, 0.5267, 0.1569])
_uv.active_render = True
_uv = me_ceiling_pipe02.uv_layers.new(name='lightmap')
_uv.uv.foreach_set('vector', [0.972, 0.6336, 0.9479, 0.8411, 0.972, 0.8411, 0.8639, 0.9231, 0.8639, 0.9464, 0.6507, 0.9464, 0.4074, 0.1043, 0.4314, 0.05463, 0.4314, 0.1043, 0.2182, 0.05163, 0.2422, 0.002002, 0.2422, 0.05163, 0.4044, 0.05463, 0.4044, 0.1043, 0.3804, 0.1043, 0.2452, 0.05163, 0.2693, 0.002002, 0.2693, 0.05163, 0.2452, 0.2095, 0.2693, 0.1599, 0.2693, 0.2095, 0.3233, 0.002002, 0.3233, 0.05163, 0.2993, 0.05163, 0.2723, 0.05163, 0.2963, 0.002002, 0.2963, 0.05163, 0.3233, 0.7388, 0.3233, 0.7885, 0.2723, 0.7885, 0.2182, 0.7885, 0.2693, 0.7388, 0.2693, 0.7885, 0.3804, 0.7885, 0.4314, 0.7885, 0.4314, 0.7388, 0.3263, 0.8411, 0.3774, 0.7915, 0.3774, 0.8411, 0.4314, 0.7915, 0.4314, 0.8411, 0.3804, 0.8411, 0.2182, 0.1043, 0.2422, 0.05463, 0.2422, 0.1043, 0.2693, 0.05463, 0.2693, 0.1043, 0.2452, 0.1043, 0.3263, 0.1043, 0.3504, 0.05463, 0.3504, 0.1043, 0.2963, 0.1073, 0.2963, 0.1569, 0.2723, 0.1569, 0.2993, 0.1569, 0.3233, 0.1073, 0.3233, 0.1569, 0.2422, 0.1073, 0.2422, 0.1569, 0.2182, 0.1569, 0.2452, 0.1569, 0.2693, 0.1073, 0.2693, 0.1569, 0.4044, 0.1599, 0.4044, 0.2095, 0.3804, 0.2095, 0.4074, 0.2095, 0.4314, 0.1599, 0.4314, 0.2095, 0.3504, 0.1599, 0.3504, 0.2095, 0.3263, 0.2095, 0.3534, 0.2095, 0.3774, 0.1599, 0.3774, 0.2095, 0.1612, 0.2652, 0.1612, 0.3148, 0.1101, 0.3148, 0.1642, 0.3148, 0.2152, 0.2652, 0.2152, 0.3148, 0.05305, 0.2125, 0.05305, 0.2622, 0.002002, 0.2622, 0.05606, 0.2622, 0.1071, 0.2125, 0.1071, 0.2622, 0.4044, 0.002002, 0.4044, 0.05163, 0.3804, 0.05163, 0.4074, 0.05163, 0.4314, 0.002002, 0.4314, 0.05163, 0.3504, 0.002002, 0.3504, 0.05163, 0.3263, 0.05163, 0.3534, 0.05163, 0.3774, 0.002002, 0.3774, 0.05163, 0.1612, 0.3178, 0.1612, 0.3674, 0.1101, 0.3674, 0.1642, 0.3674, 0.2152, 0.3178, 0.2152, 0.3674, 0.1101, 0.4201, 0.1612, 0.4201, 0.1612, 0.3704, 0.2152, 0.3704, 0.1642, 0.4201, 0.2152, 0.4201, 0.002002, 0.3674, 0.05305, 0.3674, 0.05305, 0.3178, 0.1071, 0.3178, 0.05606, 0.3674, 0.1071, 0.3674, 0.002002, 0.4201, 0.05305, 0.4201, 0.05305, 0.3704, 0.1071, 0.3704, 0.05606, 0.4201, 0.1071, 0.4201, 0.1612, 0.2125, 0.1612, 0.2622, 0.1101, 0.2622, 0.1642, 0.2622, 0.2152, 0.2125, 0.2152, 0.2622, 0.2172, 0.1033, 0.2172, 0.05363, 0.2412, 0.05363, 0.2683, 0.05363, 0.2442, 0.1033, 0.2442, 0.05363, 0.2713, 0.05063, 0.2713, 0.001001, 0.2953, 0.001001, 0.3223, 0.001001, 0.2983, 0.05063, 0.2983, 0.001001, 0.2172, 0.05063, 0.2172, 0.001001, 0.2412, 0.001001, 0.002002, 0.3148, 0.05305, 0.3148, 0.05305, 0.2652, 0.3774, 0.7388, 0.3263, 0.7885, 0.3774, 0.7885, 0.2723, 0.1043, 0.3233, 0.1043, 0.3233, 0.05463, 0.2713, 0.1033, 0.3223, 0.05363, 0.2713, 0.05363, 0.3764, 0.7378, 0.3253, 0.7378, 0.3253, 0.7875, 0.3794, 0.7875, 0.4304, 0.7378, 0.3794, 0.7378, 0.3253, 0.8401, 0.3253, 0.7905, 0.3764, 0.7905, 0.4304, 0.7905, 0.3794, 0.8401, 0.3794, 0.7905, 0.2172, 0.7875, 0.2172, 0.7378, 0.2683, 0.7378, 0.3223, 0.7378, 0.2713, 0.7875, 0.2713, 0.7378, 0.2442, 0.05063, 0.2442, 0.001001, 0.2683, 0.001001, 0.4034, 0.05363, 0.3794, 0.1033, 0.3794, 0.05363, 0.4064, 0.1033, 0.4064, 0.05363, 0.4304, 0.05363, 0.2182, 0.8411, 0.2693, 0.7915, 0.2693, 0.8411, 0.3233, 0.7915, 0.3233, 0.8411, 0.2723, 0.8411, 0.3534, 0.1043, 0.3774, 0.05463, 0.3774, 0.1043, 0.3233, 0.6862, 0.3233, 0.7358, 0.2723, 0.7358, 0.2182, 0.7358, 0.2693, 0.6862, 0.2693, 0.7358, 0.2723, 0.6832, 0.3233, 0.6832, 0.3233, 0.6336, 0.2693, 0.6336, 0.2182, 0.6832, 0.2693, 0.6832, 0.3804, 0.7358, 0.4314, 0.7358, 0.4314, 0.6862, 0.3774, 0.6862, 0.3263, 0.7358, 0.3774, 0.7358, 0.3804, 0.6832, 0.4314, 0.6832, 0.4314, 0.6336, 0.3774, 0.6336, 0.3263, 0.6832, 0.3774, 0.6832, 0.2172, 0.8401, 0.2172, 0.7905, 0.2683, 0.7905, 0.3223, 0.7905, 0.2713, 0.8401, 0.2713, 0.7905, 0.2963, 0.1599, 0.2963, 0.2095, 0.2723, 0.2095, 0.2993, 0.2095, 0.3233, 0.1599, 0.3233, 0.2095, 0.3253, 0.1033, 0.3253, 0.05363, 0.3493, 0.05363, 0.3764, 0.6326, 0.3253, 0.6326, 0.3253, 0.6822, 0.3794, 0.6822, 0.4304, 0.6326, 0.3794, 0.6326, 0.3764, 0.6852, 0.3253, 0.6852, 0.3253, 0.7348, 0.3794, 0.7348, 0.4304, 0.6852, 0.3794, 0.6852, 0.2683, 0.6326, 0.2172, 0.6326, 0.2172, 0.6822, 0.2713, 0.6822, 0.3223, 0.6326, 0.2713, 0.6326, 0.2172, 0.7348, 0.2172, 0.6852, 0.2683, 0.6852, 0.3223, 0.6852, 0.2713, 0.7348, 0.2713, 0.6852, 0.3524, 0.1033, 0.3524, 0.05363, 0.3764, 0.05363, 0.2422, 0.1599, 0.2422, 0.2095, 0.2182, 0.2095, 0.4034, 0.001001, 0.3794, 0.05063, 0.3794, 0.001001, 0.4064, 0.05063, 0.4064, 0.001001, 0.4304, 0.001001, 0.3493, 0.001001, 0.3253, 0.05063, 0.3253, 0.001001, 0.3524, 0.05063, 0.3524, 0.001001, 0.3764, 0.001001, 0.1602, 0.3168, 0.1091, 0.3664, 0.1091, 0.3168, 0.1632, 0.3664, 0.1632, 0.3168, 0.2142, 0.3168, 0.1091, 0.4191, 0.1602, 0.3694, 0.1091, 0.3694, 0.2142, 0.3694, 0.1632, 0.3694, 0.1632, 0.4191, 0.001001, 0.3664, 0.05205, 0.3168, 0.001001, 0.3168, 0.1061, 0.3168, 0.05506, 0.3168, 0.05506, 0.3664, 0.001001, 0.4191, 0.05205, 0.3694, 0.001001, 0.3694, 0.1061, 0.3694, 0.05506, 0.3694, 0.05506, 0.4191, 0.1602, 0.2115, 0.1091, 0.2612, 0.1091, 0.2115, 0.1632, 0.2612, 0.1632, 0.2115, 0.2142, 0.2115, 0.2953, 0.1589, 0.2713, 0.2085, 0.2713, 0.1589, 0.2983, 0.2085, 0.2983, 0.1589, 0.3223, 0.1589, 0.2412, 0.1589, 0.2172, 0.2085, 0.2172, 0.1589, 0.2442, 0.2085, 0.2442, 0.1589, 0.2683, 0.1589, 0.2953, 0.1063, 0.2713, 0.1559, 0.2713, 0.1063, 0.2983, 0.1559, 0.2983, 0.1063, 0.3223, 0.1063, 0.2412, 0.1063, 0.2172, 0.1559, 0.2172, 0.1063, 0.2442, 0.1559, 0.2442, 0.1063, 0.2683, 0.1063, 0.4034, 0.1589, 0.3794, 0.2085, 0.3794, 0.1589, 0.4064, 0.2085, 0.4064, 0.1589, 0.4304, 0.1589, 0.3493, 0.1589, 0.3253, 0.2085, 0.3253, 0.1589, 0.3524, 0.2085, 0.3524, 0.1589, 0.3764, 0.1589, 0.1602, 0.2642, 0.1091, 0.3138, 0.1091, 0.2642, 0.1632, 0.3138, 0.1632, 0.2642, 0.2142, 0.2642, 0.05205, 0.2115, 0.001001, 0.2612, 0.001001, 0.2115, 0.05506, 0.2612, 0.05506, 0.2115, 0.1061, 0.2115, 0.001001, 0.3138, 0.05205, 0.2642, 0.001001, 0.2642, 0.4344, 0.999, 0.4855, 0.999, 0.4855, 0.9494, 0.1071, 0.2652, 0.05606, 0.3148, 0.1071, 0.3148, 0.1061, 0.2642, 0.05506, 0.2642, 0.05506, 0.3138, 0.4334, 0.998, 0.4845, 0.9484, 0.4334, 0.9484, 0.9209, 0.8411, 0.9449, 0.6336, 0.9449, 0.8411, 0.6507, 0.9201, 0.8639, 0.9201, 0.8639, 0.8967, 0.999, 0.2125, 0.975, 0.4201, 0.999, 0.4201, 0.4314, 0.9494, 0.4314, 0.9727, 0.2182, 0.9727, 0.975, 0.2095, 0.999, 0.002002, 0.999, 0.2095, 0.002002, 0.9727, 0.2152, 0.9727, 0.2152, 0.9494, 0.8629, 0.8957, 0.6496, 0.9191, 0.6496, 0.8957, 0.9439, 0.6326, 0.9199, 0.6326, 0.9199, 0.8401, 0.6496, 0.9454, 0.8629, 0.9221, 0.6496, 0.9221, 0.9469, 0.8401, 0.9469, 0.6326, 0.971, 0.6326, 0.2142, 0.9484, 0.001001, 0.9717, 0.001001, 0.9484, 0.998, 0.001001, 0.974, 0.001001, 0.974, 0.2085, 0.2172, 0.9717, 0.4304, 0.9484, 0.2172, 0.9484, 0.974, 0.4191, 0.974, 0.2115, 0.998, 0.2115, 0.2152, 0.1073, 0.1642, 0.2095, 0.2152, 0.2095, 0.1101, 0.2095, 0.1612, 0.2095, 0.1612, 0.1073, 0.1071, 0.002002, 0.05606, 0.1043, 0.1071, 0.1043, 0.002002, 0.1043, 0.05305, 0.1043, 0.05305, 0.002002, 0.9179, 0.8441, 0.8669, 0.9464, 0.9179, 0.9464, 0.9169, 0.8431, 0.8659, 0.8431, 0.8659, 0.9454, 0.972, 0.8441, 0.9209, 0.9464, 0.972, 0.9464, 0.971, 0.8431, 0.9199, 0.8431, 0.9199, 0.9454, 0.1071, 0.1073, 0.05606, 0.2095, 0.1071, 0.2095, 0.002002, 0.2095, 0.05305, 0.2095, 0.05305, 0.1073, 0.1091, 0.2085, 0.1602, 0.1063, 0.1091, 0.1063, 0.2142, 0.1063, 0.1632, 0.1063, 0.1632, 0.2085, 0.001001, 0.2085, 0.05205, 0.1063, 0.001001, 0.1063, 0.1061, 0.1063, 0.05506, 0.1063, 0.05506, 0.2085, 0.1612, 0.002002, 0.1101, 0.1043, 0.1612, 0.1043, 0.1602, 0.001001, 0.1091, 0.001001, 0.1091, 0.1033, 0.2152, 0.002002, 0.1642, 0.1043, 0.2152, 0.1043, 0.2142, 0.001001, 0.1632, 0.001001, 0.1632, 0.1033, 0.001001, 0.1033, 0.05205, 0.001001, 0.001001, 0.001001, 0.1061, 0.001001, 0.05506, 0.001001, 0.05506, 0.1033, 0.8098, 0.1073, 0.7588, 0.2095, 0.8098, 0.2095, 0.8088, 0.1063, 0.7578, 0.1063, 0.7578, 0.2085, 0.8639, 0.1073, 0.8128, 0.2095, 0.8639, 0.2095, 0.8629, 0.1063, 0.8118, 0.1063, 0.8118, 0.2085, 0.7017, 0.1073, 0.6507, 0.2095, 0.7017, 0.2095, 0.7007, 0.1063, 0.6496, 0.1063, 0.6496, 0.2085, 0.7558, 0.1073, 0.7047, 0.2095, 0.7558, 0.2095, 0.7548, 0.1063, 0.7037, 0.1063, 0.7037, 0.2085, 0.2152, 0.7388, 0.1642, 0.8411, 0.2152, 0.8411, 0.1101, 0.8411, 0.1612, 0.8411, 0.1612, 0.7388, 0.8098, 0.002002, 0.7588, 0.1043, 0.8098, 0.1043, 0.8088, 0.001001, 0.7578, 0.001001, 0.7578, 0.1033, 0.8639, 0.002002, 0.8128, 0.1043, 0.8639, 0.1043, 0.8629, 0.001001, 0.8118, 0.001001, 0.8118, 0.1033, 0.7017, 0.002002, 0.6507, 0.1043, 0.7017, 0.1043, 0.7007, 0.001001, 0.6496, 0.001001, 0.6496, 0.1033, 0.7558, 0.002002, 0.7047, 0.1043, 0.7558, 0.1043, 0.7548, 0.001001, 0.7037, 0.001001, 0.7037, 0.1033, 0.1091, 0.8401, 0.1602, 0.7378, 0.1091, 0.7378, 0.2142, 0.7378, 0.1632, 0.7378, 0.1632, 0.8401, 0.9179, 0.002002, 0.8669, 0.2095, 0.9179, 0.2095, 0.2152, 0.8441, 0.2152, 0.8937, 0.002002, 0.8937, 0.4344, 0.9464, 0.6476, 0.8967, 0.6476, 0.9464, 0.7588, 0.6306, 0.8098, 0.6306, 0.8098, 0.4231, 0.6507, 0.7358, 0.8639, 0.6862, 0.8639, 0.7358, 0.001001, 0.8927, 0.001001, 0.8431, 0.2142, 0.8431, 0.8639, 0.2125, 0.8128, 0.4201, 0.8639, 0.4201, 0.8639, 0.7388, 0.8639, 0.7885, 0.6507, 0.7885, 0.6507, 0.8411, 0.8639, 0.7915, 0.8639, 0.8411, 0.9169, 0.001001, 0.8659, 0.001001, 0.8659, 0.2085, 0.8639, 0.4231, 0.8128, 0.6306, 0.8639, 0.6306, 0.6496, 0.8401, 0.6496, 0.7905, 0.8629, 0.7905, 0.8118, 0.6296, 0.8629, 0.4221, 0.8118, 0.4221, 0.6496, 0.7875, 0.6496, 0.7378, 0.8629, 0.7378, 0.8118, 0.4191, 0.8629, 0.2115, 0.8118, 0.2115, 0.6496, 0.7348, 0.6496, 0.6852, 0.8629, 0.6852, 0.7578, 0.6296, 0.8088, 0.4221, 0.7578, 0.4221, 0.4334, 0.9454, 0.4334, 0.8957, 0.6466, 0.8957, 0.8098, 0.2125, 0.7588, 0.4201, 0.8098, 0.4201, 0.8088, 0.2115, 0.7578, 0.2115, 0.7578, 0.4191, 0.4344, 0.8411, 0.6476, 0.7915, 0.6476, 0.8411, 0.4334, 0.8401, 0.4334, 0.7905, 0.6466, 0.7905, 0.7558, 0.4231, 0.7047, 0.6306, 0.7558, 0.6306, 0.7548, 0.4221, 0.7037, 0.4221, 0.7037, 0.6296, 0.4344, 0.7885, 0.6476, 0.7388, 0.6476, 0.7885, 0.4334, 0.7875, 0.4334, 0.7378, 0.6466, 0.7378, 0.7558, 0.2125, 0.7047, 0.4201, 0.7558, 0.4201, 0.7548, 0.2115, 0.7037, 0.2115, 0.7037, 0.4191, 0.4344, 0.7358, 0.6476, 0.6862, 0.6476, 0.7358, 0.4334, 0.7348, 0.4334, 0.6852, 0.6466, 0.6852, 0.7017, 0.4231, 0.6507, 0.6306, 0.7017, 0.6306, 0.7007, 0.4221, 0.6496, 0.4221, 0.6496, 0.6296, 0.4344, 0.6832, 0.6476, 0.6336, 0.6476, 0.6832, 0.4334, 0.6822, 0.4334, 0.6326, 0.6466, 0.6326, 0.7017, 0.2125, 0.6507, 0.4201, 0.7017, 0.4201, 0.7007, 0.2115, 0.6496, 0.2115, 0.6496, 0.4191, 0.6507, 0.6832, 0.8639, 0.6336, 0.8639, 0.6832, 0.6496, 0.6822, 0.6496, 0.6326, 0.8629, 0.6326, 0.9179, 0.2125, 0.8669, 0.4201, 0.9179, 0.4201, 0.9169, 0.2115, 0.8659, 0.2115, 0.8659, 0.4191, 0.2182, 0.8937, 0.4314, 0.8441, 0.4314, 0.8937, 0.2172, 0.8927, 0.2172, 0.8431, 0.4304, 0.8431, 0.9179, 0.4231, 0.8669, 0.6306, 0.9179, 0.6306, 0.9169, 0.4221, 0.8659, 0.4221, 0.8659, 0.6296, 0.4344, 0.8937, 0.6476, 0.8441, 0.6476, 0.8937, 0.4334, 0.8927, 0.4334, 0.8431, 0.6466, 0.8431, 0.9179, 0.6336, 0.8669, 0.8411, 0.9179, 0.8411, 0.9169, 0.6326, 0.8659, 0.6326, 0.8659, 0.8401, 0.6507, 0.8937, 0.8639, 0.8441, 0.8639, 0.8937, 0.6496, 0.8927, 0.6496, 0.8431, 0.8629, 0.8431, 0.972, 0.002002, 0.9209, 0.2095, 0.972, 0.2095, 0.971, 0.001001, 0.9199, 0.001001, 0.9199, 0.2085, 0.002002, 0.9464, 0.2152, 0.8967, 0.2152, 0.9464, 0.001001, 0.9454, 0.001001, 0.8957, 0.2142, 0.8957, 0.972, 0.2125, 0.9209, 0.4201, 0.972, 0.4201, 0.971, 0.2115, 0.9199, 0.2115, 0.9199, 0.4191, 0.2182, 0.9464, 0.4314, 0.8967, 0.4314, 0.9464, 0.2172, 0.9454, 0.2172, 0.8957, 0.4304, 0.8957, 0.972, 0.4231, 0.9209, 0.6306, 0.972, 0.6306, 0.971, 0.4221, 0.9199, 0.4221, 0.9199, 0.6296, 0.2963, 0.3148, 0.2963, 0.2652, 0.2723, 0.3148, 0.2693, 0.2125, 0.2693, 0.2622, 0.2452, 0.2622, 0.4044, 0.3148, 0.4044, 0.2652, 0.3804, 0.3148, 0.3774, 0.2652, 0.3774, 0.3148, 0.3534, 0.3148, 0.3504, 0.1569, 0.3504, 0.1073, 0.3263, 0.1569, 0.3774, 0.1073, 0.3774, 0.1569, 0.3534, 0.1569, 0.4044, 0.2622, 0.4044, 0.2125, 0.3804, 0.2622, 0.4044, 0.1073, 0.4044, 0.1569, 0.3804, 0.1569, 0.4314, 0.1569, 0.4314, 0.1073, 0.4074, 0.1569, 0.3774, 0.2125, 0.3774, 0.2622, 0.3534, 0.2622, 0.2963, 0.2622, 0.2963, 0.2125, 0.2723, 0.2622, 0.3794, 0.1559, 0.3794, 0.1063, 0.4034, 0.1063, 0.4064, 0.1063, 0.4064, 0.1559, 0.4304, 0.1063, 0.4314, 0.2652, 0.4314, 0.3148, 0.4074, 0.3148, 0.3253, 0.1063, 0.3253, 0.1559, 0.3493, 0.1063, 0.3524, 0.1559, 0.3524, 0.1063, 0.3764, 0.1063, 0.2422, 0.3148, 0.2422, 0.2652, 0.2182, 0.3148, 0.2693, 0.2652, 0.2693, 0.3148, 0.2452, 0.3148, 0.3504, 0.2622, 0.3504, 0.2125, 0.3263, 0.2622, 0.4314, 0.2125, 0.4314, 0.2622, 0.4074, 0.2622, 0.2713, 0.2642, 0.2713, 0.3138, 0.2953, 0.2642, 0.3233, 0.2125, 0.3233, 0.2622, 0.2993, 0.2622, 0.2422, 0.2622, 0.2422, 0.2125, 0.2182, 0.2622, 0.3233, 0.2652, 0.3233, 0.3148, 0.2993, 0.3148, 0.3504, 0.3148, 0.3504, 0.2652, 0.3263, 0.3148, 0.2983, 0.3138, 0.2983, 0.2642, 0.3223, 0.2642, 0.2172, 0.2642, 0.2172, 0.3138, 0.2412, 0.2642, 0.2442, 0.3138, 0.2442, 0.2642, 0.2683, 0.2642, 0.2713, 0.2115, 0.2713, 0.2612, 0.2953, 0.2115, 0.2983, 0.2612, 0.2983, 0.2115, 0.3223, 0.2115, 0.2172, 0.2115, 0.2172, 0.2612, 0.2412, 0.2115, 0.2442, 0.2612, 0.2442, 0.2115, 0.2683, 0.2115, 0.3794, 0.2642, 0.3794, 0.3138, 0.4034, 0.2642, 0.4064, 0.3138, 0.4064, 0.2642, 0.4304, 0.2642, 0.3253, 0.2642, 0.3253, 0.3138, 0.3493, 0.2642, 0.3524, 0.3138, 0.3524, 0.2642, 0.3764, 0.2642, 0.3794, 0.2115, 0.3794, 0.2612, 0.4034, 0.2115, 0.4064, 0.2612, 0.4064, 0.2115, 0.4304, 0.2115, 0.3253, 0.2115, 0.3253, 0.2612, 0.3493, 0.2115, 0.3524, 0.2612, 0.3524, 0.2115, 0.3764, 0.2115, 0.2152, 0.6336, 0.1642, 0.7358, 0.2152, 0.7358, 0.1101, 0.7358, 0.1612, 0.7358, 0.1612, 0.6336, 0.1071, 0.7388, 0.05606, 0.8411, 0.1071, 0.8411, 0.002002, 0.8411, 0.05305, 0.8411, 0.05305, 0.7388, 0.1071, 0.6336, 0.05606, 0.7358, 0.1071, 0.7358, 0.002002, 0.7358, 0.05305, 0.7358, 0.05305, 0.6336, 0.001001, 0.8401, 0.05205, 0.7378, 0.001001, 0.7378, 0.1061, 0.7378, 0.05506, 0.7378, 0.05506, 0.8401, 0.1091, 0.7348, 0.1602, 0.6326, 0.1091, 0.6326, 0.2142, 0.6326, 0.1632, 0.6326, 0.1632, 0.7348, 0.5395, 0.5283, 0.4885, 0.6306, 0.5395, 0.6306, 0.4344, 0.6306, 0.4855, 0.6306, 0.4855, 0.5283, 0.6476, 0.5283, 0.5966, 0.6306, 0.6476, 0.6306, 0.5425, 0.6306, 0.5936, 0.6306, 0.5936, 0.5283, 0.001001, 0.7348, 0.05205, 0.6326, 0.001001, 0.6326, 0.1061, 0.6326, 0.05506, 0.6326, 0.05506, 0.7348, 0.5415, 0.6296, 0.5926, 0.5273, 0.5415, 0.5273, 0.6466, 0.5273, 0.5956, 0.5273, 0.5956, 0.6296, 0.4334, 0.6296, 0.4845, 0.5273, 0.4334, 0.5273, 0.5385, 0.5273, 0.4875, 0.5273, 0.4875, 0.6296, 0.6476, 0.4231, 0.5966, 0.5253, 0.6476, 0.5253, 0.4344, 0.5253, 0.4855, 0.5253, 0.4855, 0.4231, 0.5395, 0.4231, 0.4885, 0.5253, 0.5395, 0.5253, 0.5425, 0.5253, 0.5936, 0.5253, 0.5936, 0.4231, 0.3774, 0.5283, 0.3263, 0.6306, 0.3774, 0.6306, 0.3804, 0.5253, 0.4314, 0.5253, 0.4314, 0.4231, 0.2693, 0.5283, 0.2182, 0.6306, 0.2693, 0.6306, 0.5926, 0.4221, 0.5415, 0.4221, 0.5415, 0.5243, 0.5956, 0.5243, 0.6466, 0.4221, 0.5956, 0.4221, 0.4845, 0.4221, 0.4334, 0.4221, 0.4334, 0.5243, 0.3774, 0.4231, 0.3263, 0.5253, 0.3774, 0.5253, 0.3804, 0.6306, 0.4314, 0.6306, 0.4314, 0.5283, 0.4875, 0.5243, 0.5385, 0.4221, 0.4875, 0.4221, 0.2723, 0.6306, 0.3233, 0.6306, 0.3233, 0.5283, 0.3253, 0.6296, 0.3764, 0.5273, 0.3253, 0.5273, 0.4304, 0.5273, 0.3794, 0.5273, 0.3794, 0.6296, 0.2172, 0.6296, 0.2683, 0.5273, 0.2172, 0.5273, 0.3223, 0.5273, 0.2713, 0.5273, 0.2713, 0.6296, 0.3253, 0.5243, 0.3764, 0.4221, 0.3253, 0.4221, 0.4304, 0.4221, 0.3794, 0.4221, 0.3794, 0.5243, 0.2182, 0.5253, 0.2693, 0.5253, 0.2693, 0.4231, 0.2683, 0.4221, 0.2172, 0.4221, 0.2172, 0.5243, 0.3233, 0.5253, 0.2723, 0.5253, 0.3233, 0.4231, 0.4855, 0.4201, 0.4344, 0.4201, 0.4855, 0.3178, 0.6476, 0.4201, 0.5966, 0.4201, 0.6476, 0.3178, 0.2713, 0.4221, 0.3223, 0.4221, 0.2713, 0.5243, 0.5936, 0.4201, 0.5425, 0.4201, 0.5936, 0.3178, 0.5926, 0.3168, 0.5415, 0.3168, 0.5415, 0.4191, 0.6466, 0.3168, 0.5956, 0.3168, 0.5956, 0.4191, 0.4845, 0.3168, 0.4334, 0.3168, 0.4334, 0.4191, 0.4885, 0.2095, 0.5395, 0.2095, 0.5395, 0.1073, 0.4344, 0.2095, 0.4855, 0.2095, 0.4855, 0.1073, 0.5966, 0.2095, 0.6476, 0.2095, 0.6476, 0.1073, 0.5425, 0.2095, 0.5936, 0.2095, 0.5936, 0.1073, 0.5395, 0.3148, 0.4885, 0.3148, 0.5395, 0.2125, 0.4855, 0.3148, 0.4344, 0.3148, 0.4855, 0.2125, 0.6476, 0.3148, 0.5966, 0.3148, 0.6476, 0.2125, 0.5425, 0.3148, 0.5936, 0.3148, 0.5936, 0.2125, 0.5395, 0.4201, 0.4885, 0.4201, 0.5395, 0.3178, 0.5425, 0.1043, 0.5936, 0.1043, 0.5936, 0.002002, 0.5385, 0.3168, 0.4875, 0.3168, 0.4875, 0.4191, 0.5926, 0.2115, 0.5415, 0.2115, 0.5415, 0.3138, 0.6466, 0.2115, 0.5956, 0.2115, 0.5956, 0.3138, 0.4845, 0.2115, 0.4334, 0.2115, 0.4334, 0.3138, 0.5385, 0.2115, 0.4875, 0.2115, 0.4875, 0.3138, 0.5415, 0.1063, 0.5926, 0.1063, 0.5415, 0.2085, 0.5956, 0.1063, 0.6466, 0.1063, 0.5956, 0.2085, 0.4334, 0.1063, 0.4845, 0.1063, 0.4334, 0.2085, 0.4875, 0.1063, 0.5385, 0.1063, 0.4875, 0.2085, 0.5415, 0.1033, 0.5415, 0.001001, 0.5926, 0.001001, 0.6476, 0.1043, 0.5966, 0.1043, 0.6476, 0.002002, 0.002002, 0.5253, 0.05305, 0.5253, 0.05305, 0.4231, 0.1642, 0.5253, 0.2152, 0.5253, 0.2152, 0.4231, 0.1612, 0.5253, 0.1101, 0.5253, 0.1612, 0.4231, 0.1071, 0.6306, 0.05606, 0.6306, 0.1071, 0.5283, 0.05305, 0.6306, 0.002002, 0.6306, 0.05305, 0.5283, 0.1642, 0.6306, 0.2152, 0.6306, 0.2152, 0.5283, 0.1612, 0.6306, 0.1101, 0.6306, 0.1612, 0.5283, 0.5395, 0.002002, 0.4885, 0.1043, 0.5395, 0.1043, 0.4855, 0.1043, 0.4344, 0.1043, 0.4855, 0.002002, 0.6466, 0.001001, 0.5956, 0.001001, 0.5956, 0.1033, 0.4845, 0.001001, 0.4334, 0.001001, 0.4334, 0.1033, 0.4875, 0.001001, 0.5385, 0.001001, 0.4875, 0.1033, 0.1602, 0.5273, 0.1091, 0.5273, 0.1091, 0.6296, 0.1632, 0.5273, 0.2142, 0.5273, 0.1632, 0.6296, 0.05205, 0.5273, 0.001001, 0.5273, 0.001001, 0.6296, 0.1061, 0.5273, 0.05506, 0.5273, 0.05506, 0.6296, 0.1602, 0.4221, 0.1091, 0.4221, 0.1091, 0.5243, 0.1632, 0.4221, 0.2142, 0.4221, 0.1632, 0.5243, 0.001001, 0.4221, 0.05205, 0.4221, 0.001001, 0.5243, 0.2693, 0.4201, 0.2182, 0.4201, 0.2693, 0.3178, 0.3804, 0.4201, 0.4314, 0.4201, 0.4314, 0.3178, 0.3774, 0.4201, 0.3263, 0.4201, 0.3774, 0.3178, 0.05606, 0.5253, 0.1071, 0.5253, 0.1071, 0.4231, 0.2723, 0.4201, 0.3233, 0.4201, 0.3233, 0.3178, 0.05506, 0.4221, 0.1061, 0.4221, 0.05506, 0.5243, 0.3764, 0.3168, 0.3253, 0.3168, 0.3253, 0.4191, 0.3794, 0.3168, 0.4304, 0.3168, 0.3794, 0.4191, 0.2683, 0.3168, 0.2172, 0.3168, 0.2172, 0.4191, 0.3223, 0.3168, 0.2713, 0.3168, 0.2713, 0.4191])
me_ceiling_pipe02.materials.append(mat_ceiling_pipe01)
me_ceiling_pipe02.use_remesh_fix_poles = True
me_ceiling_pipe02.use_remesh_preserve_attributes = False
me_ceiling_pipe02.use_mirror_vertex_groups = False
me_ceiling_pipe02.update()
me_ceiling_pipe02.normals_split_custom_set([tuple(v) for v in zip(*[iter([0.0, -1.0, 0.0, 0.0, -1.0, 0.0, 0.0, -1.0, 0.0, 0.0, -1.0, 0.0, 0.0, -1.0, 0.0, 0.0, -1.0, 0.0, -0.2444, 0.9697, -1.12e-05, -0.08408, 0.8067, -0.585, -0.1011, 0.9949, 2.455e-05, -0.5, 0.866, 2.382e-06, -0.1986, 0.7833, -0.5891, -0.2444, 0.9697, -1.12e-05, -0.2444, 0.9697, -1.12e-05, -0.1986, 0.7833, -0.5891, -0.08408, 0.8067, -0.585, -0.1986, 0.7833, -0.5891, -0.03358, 0.3092, -0.9504, -0.08408, 0.8067, -0.585, -0.7071, 0.7071, 5.74e-06, -0.4043, 0.7002, -0.5884, -0.5, 0.866, 2.382e-06, -0.5, 0.866, 2.382e-06, -0.4043, 0.7002, -0.5884, -0.1986, 0.7833, -0.5891, -0.4043, 0.7002, -0.5884, -0.07636, 0.2986, -0.9513, -0.1986, 0.7833, -0.5891, -0.1986, 0.7833, -0.5891, -0.07636, 0.2986, -0.9513, -0.03358, 0.3092, -0.9504, -0.07636, 0.2986, -0.9513, 0.03661, -0.3088, -0.9504, -0.03358, 0.3092, -0.9504, 0.07788, -0.2983, -0.9513, 0.2045, -0.782, -0.5887, 0.09623, -0.8052, -0.5851, 0.07788, -0.2983, -0.9513, 0.09623, -0.8052, -0.5851, 0.03661, -0.3088, -0.9504, -0.07636, 0.2986, -0.9513, 0.07788, -0.2983, -0.9513, 0.03661, -0.3088, -0.9504, -0.1543, 0.2672, -0.9512, 0.07788, -0.2983, -0.9513, -0.07636, 0.2986, -0.9513, -0.4043, 0.7002, -0.5884, -0.1543, 0.2672, -0.9512, -0.07636, 0.2986, -0.9513, -0.5717, 0.5717, -0.5885, -0.1543, 0.2672, -0.9512, -0.4043, 0.7002, -0.5884, -0.7071, 0.7071, 5.74e-06, -0.5717, 0.5717, -0.5885, -0.4043, 0.7002, -0.5884, -0.866, 0.5, -3.739e-06, -0.5717, 0.5717, -0.5885, -0.7071, 0.7071, 5.74e-06, -0.866, 0.5, -3.739e-06, -0.7002, 0.4043, -0.5884, -0.5717, 0.5717, -0.5885, -0.9695, 0.2452, -9.266e-05, -0.7002, 0.4043, -0.5884, -0.866, 0.5, -3.739e-06, -0.9695, 0.2452, -9.266e-05, -0.7832, 0.1989, -0.5891, -0.7002, 0.4043, -0.5884, -0.9948, 0.1018, 6.797e-05, -0.7832, 0.1989, -0.5891, -0.9695, 0.2452, -9.266e-05, -0.9948, 0.1018, 6.797e-05, -0.8066, 0.08476, -0.585, -0.7832, 0.1989, -0.5891, -0.8066, 0.08476, -0.585, -0.2985, 0.07648, -0.9513, -0.7832, 0.1989, -0.5891, -0.8066, 0.08476, -0.585, -0.3092, 0.0338, -0.9504, -0.2985, 0.07648, -0.9513, -0.3092, 0.0338, -0.9504, 0.2983, -0.07794, -0.9513, -0.2985, 0.07648, -0.9513, -0.3092, 0.0338, -0.9504, 0.3088, -0.03675, -0.9504, 0.2983, -0.07794, -0.9513, 0.3088, -0.03675, -0.9504, 0.782, -0.2046, -0.5887, 0.2983, -0.07794, -0.9513, -0.7002, 0.4043, -0.5884, -0.2672, 0.1543, -0.9512, -0.2182, 0.2182, -0.9512, -0.7832, 0.1989, -0.5891, -0.2672, 0.1543, -0.9512, -0.7002, 0.4043, -0.5884, -0.7832, 0.1989, -0.5891, -0.2985, 0.07648, -0.9513, -0.2672, 0.1543, -0.9512, -0.2985, 0.07648, -0.9513, 0.2672, -0.1543, -0.9512, -0.2672, 0.1543, -0.9512, -0.2985, 0.07648, -0.9513, 0.2983, -0.07794, -0.9513, 0.2672, -0.1543, -0.9512, 0.2983, -0.07794, -0.9513, 0.7002, -0.4043, -0.5884, 0.2672, -0.1543, -0.9512, 0.2983, -0.07794, -0.9513, 0.782, -0.2046, -0.5887, 0.7002, -0.4043, -0.5884, 0.782, -0.2046, -0.5887, 0.866, -0.5, 2.136e-06, 0.7002, -0.4043, -0.5884, 0.782, -0.2046, -0.5887, 0.9673, -0.2537, -8.793e-05, 0.866, -0.5, 2.136e-06, 0.9673, -0.2537, -8.793e-05, 0.7002, -0.4043, 0.5884, 0.866, -0.5, 2.136e-06, 0.9673, -0.2537, -8.793e-05, 0.782, -0.2047, 0.5887, 0.7002, -0.4043, 0.5884, 0.782, -0.2047, 0.5887, 0.2672, -0.1543, 0.9512, 0.7002, -0.4043, 0.5884, 0.782, -0.2047, 0.5887, 0.2983, -0.07794, 0.9513, 0.2672, -0.1543, 0.9512, 0.2983, -0.07794, 0.9513, -0.2672, 0.1543, 0.9512, 0.2672, -0.1543, 0.9512, 0.2983, -0.07794, 0.9513, -0.2985, 0.07648, 0.9513, -0.2672, 0.1543, 0.9512, -0.2985, 0.07648, 0.9513, -0.7002, 0.4043, 0.5884, -0.2672, 0.1543, 0.9512, -0.2985, 0.07648, 0.9513, -0.7832, 0.1989, 0.5891, -0.7002, 0.4043, 0.5884, -0.7832, 0.1989, 0.5891, -0.866, 0.5, -3.739e-06, -0.7002, 0.4043, 0.5884, -0.7832, 0.1989, 0.5891, -0.9695, 0.2452, -9.266e-05, -0.866, 0.5, -3.739e-06, 0.3088, -0.03675, -0.9504, 0.8052, -0.09657, -0.5851, 0.782, -0.2046, -0.5887, 0.8052, -0.09657, -0.5851, 0.9673, -0.2537, -8.793e-05, 0.782, -0.2046, -0.5887, 0.8052, -0.09657, -0.5851, 0.9928, -0.1195, 0.0002015, 0.9673, -0.2537, -8.793e-05, 0.9928, -0.1195, 0.0002015, 0.782, -0.2047, 0.5887, 0.9673, -0.2537, -8.793e-05, 0.9928, -0.1195, 0.0002015, 0.8052, -0.09657, 0.5851, 0.782, -0.2047, 0.5887, 0.8052, -0.09657, 0.5851, 0.2983, -0.07794, 0.9513, 0.782, -0.2047, 0.5887, 0.8052, -0.09657, 0.5851, 0.3088, -0.03675, 0.9504, 0.2983, -0.07794, 0.9513, 0.3088, -0.03675, 0.9504, -0.2985, 0.07648, 0.9513, 0.2983, -0.07794, 0.9513, 0.3088, -0.03675, 0.9504, -0.3092, 0.0338, 0.9504, -0.2985, 0.07648, 0.9513, -0.3092, 0.0338, 0.9504, -0.7832, 0.1989, 0.5891, -0.2985, 0.07648, 0.9513, -0.3092, 0.0338, 0.9504, -0.8066, 0.08475, 0.585, -0.7832, 0.1989, 0.5891, -0.8066, 0.08475, 0.585, -0.9695, 0.2452, -9.266e-05, -0.7832, 0.1989, 0.5891, -0.8066, 0.08475, 0.585, -0.9948, 0.1018, 6.797e-05, -0.9695, 0.2452, -9.266e-05, 0.2182, -0.2182, -0.9512, 0.4043, -0.7003, -0.5884, 0.1543, -0.2672, -0.9512, -0.2182, 0.2182, -0.9512, 0.2182, -0.2182, -0.9512, 0.1543, -0.2672, -0.9512, -0.2672, 0.1543, -0.9512, 0.2182, -0.2182, -0.9512, -0.2182, 0.2182, -0.9512, -0.2672, 0.1543, -0.9512, 0.2672, -0.1543, -0.9512, 0.2182, -0.2182, -0.9512, 0.2672, -0.1543, -0.9512, 0.5717, -0.5717, -0.5884, 0.2182, -0.2182, -0.9512, 0.2672, -0.1543, -0.9512, 0.7002, -0.4043, -0.5884, 0.5717, -0.5717, -0.5884, 0.7002, -0.4043, -0.5884, 0.7071, -0.7071, -1.223e-06, 0.5717, -0.5717, -0.5884, 0.7002, -0.4043, -0.5884, 0.866, -0.5, 2.136e-06, 0.7071, -0.7071, -1.223e-06, 0.866, -0.5, 2.136e-06, 0.5717, -0.5717, 0.5884, 0.7071, -0.7071, -1.223e-06, 0.866, -0.5, 2.136e-06, 0.7002, -0.4043, 0.5884, 0.5717, -0.5717, 0.5884, 0.7002, -0.4043, 0.5884, 0.2182, -0.2182, 0.9512, 0.5717, -0.5717, 0.5884, 0.7002, -0.4043, 0.5884, 0.2672, -0.1543, 0.9512, 0.2182, -0.2182, 0.9512, 0.2672, -0.1543, 0.9512, -0.2182, 0.2182, 0.9512, 0.2182, -0.2182, 0.9512, 0.2672, -0.1543, 0.9512, -0.2672, 0.1543, 0.9512, -0.2182, 0.2182, 0.9512, -0.2672, 0.1543, 0.9512, -0.5717, 0.5717, 0.5884, -0.2182, 0.2182, 0.9512, -0.2672, 0.1543, 0.9512, -0.7002, 0.4043, 0.5884, -0.5717, 0.5717, 0.5884, 0.2182, -0.2182, -0.9512, 0.5717, -0.5717, -0.5884, 0.4043, -0.7003, -0.5884, 0.5717, -0.5717, -0.5884, 0.5, -0.866, 4.864e-06, 0.4043, -0.7003, -0.5884, 0.5717, -0.5717, -0.5884, 0.7071, -0.7071, -1.223e-06, 0.5, -0.866, 4.864e-06, 0.7071, -0.7071, -1.223e-06, 0.4043, -0.7002, 0.5884, 0.5, -0.866, 4.864e-06, 0.7071, -0.7071, -1.223e-06, 0.5717, -0.5717, 0.5884, 0.4043, -0.7002, 0.5884, 0.5717, -0.5717, 0.5884, 0.1543, -0.2672, 0.9512, 0.4043, -0.7002, 0.5884, 0.5717, -0.5717, 0.5884, 0.2182, -0.2182, 0.9512, 0.1543, -0.2672, 0.9512, 0.2182, -0.2182, 0.9512, -0.1543, 0.2672, 0.9512, 0.1543, -0.2672, 0.9512, 0.2182, -0.2182, 0.9512, -0.2182, 0.2182, 0.9512, -0.1543, 0.2672, 0.9512, -0.2182, 0.2182, 0.9512, -0.5717, 0.5717, 0.5884, -0.4043, 0.7002, 0.5884, -0.2182, 0.2182, 0.9512, -0.4043, 0.7002, 0.5884, -0.1543, 0.2672, 0.9512, -0.1543, 0.2672, 0.9512, -0.4043, 0.7002, 0.5884, -0.1986, 0.7833, 0.5891, -0.1543, 0.2672, 0.9512, -0.1986, 0.7833, 0.5891, -0.07636, 0.2985, 0.9513, 0.1543, -0.2672, 0.9512, -0.1543, 0.2672, 0.9512, -0.07636, 0.2985, 0.9513, 0.1543, -0.2672, 0.9512, -0.07636, 0.2985, 0.9513, 0.07787, -0.2983, 0.9513, 0.4043, -0.7002, 0.5884, 0.1543, -0.2672, 0.9512, 0.07787, -0.2983, 0.9513, 0.4043, -0.7002, 0.5884, 0.07787, -0.2983, 0.9513, 0.2045, -0.782, 0.5887, 0.5, -0.866, 4.864e-06, 0.4043, -0.7002, 0.5884, 0.2045, -0.782, 0.5887, 0.5, -0.866, 4.864e-06, 0.2045, -0.782, 0.5887, 0.2535, -0.9673, 9.057e-05, 0.4043, -0.7003, -0.5884, 0.5, -0.866, 4.864e-06, 0.2535, -0.9673, 9.057e-05, 0.4043, -0.7003, -0.5884, 0.2535, -0.9673, 9.057e-05, 0.2045, -0.782, -0.5887, 0.1543, -0.2672, -0.9512, 0.4043, -0.7003, -0.5884, 0.2045, -0.782, -0.5887, 0.1543, -0.2672, -0.9512, 0.2045, -0.782, -0.5887, 0.07788, -0.2983, -0.9513, -0.1543, 0.2672, -0.9512, 0.1543, -0.2672, -0.9512, 0.07788, -0.2983, -0.9513, -0.2182, 0.2182, -0.9512, 0.1543, -0.2672, -0.9512, -0.1543, 0.2672, -0.9512, -0.5717, 0.5717, -0.5885, -0.2182, 0.2182, -0.9512, -0.1543, 0.2672, -0.9512, -0.7002, 0.4043, -0.5884, -0.2182, 0.2182, -0.9512, -0.5717, 0.5717, -0.5885, -0.7002, 0.4043, 0.5884, -0.866, 0.5, -3.739e-06, -0.7071, 0.7071, 5.74e-06, -0.7002, 0.4043, 0.5884, -0.7071, 0.7071, 5.74e-06, -0.5717, 0.5717, 0.5884, -0.5717, 0.5717, 0.5884, -0.7071, 0.7071, 5.74e-06, -0.5, 0.866, 2.382e-06, -0.5717, 0.5717, 0.5884, -0.5, 0.866, 2.382e-06, -0.4043, 0.7002, 0.5884, -0.4043, 0.7002, 0.5884, -0.5, 0.866, 2.382e-06, -0.2444, 0.9697, -1.12e-05, -0.4043, 0.7002, 0.5884, -0.2444, 0.9697, -1.12e-05, -0.1986, 0.7833, 0.5891, -0.1986, 0.7833, 0.5891, -0.2444, 0.9697, -1.12e-05, -0.1011, 0.9949, 2.455e-05, -0.1986, 0.7833, 0.5891, -0.1011, 0.9949, 2.455e-05, -0.08407, 0.8067, 0.585, -0.07636, 0.2985, 0.9513, -0.1986, 0.7833, 0.5891, -0.08407, 0.8067, 0.585, -0.07636, 0.2985, 0.9513, -0.08407, 0.8067, 0.585, -0.03358, 0.3092, 0.9504, 0.07787, -0.2983, 0.9513, -0.07636, 0.2985, 0.9513, -0.03358, 0.3092, 0.9504, 0.07787, -0.2983, 0.9513, -0.03358, 0.3092, 0.9504, 0.03661, -0.3088, 0.9504, 0.2045, -0.782, 0.5887, 0.07787, -0.2983, 0.9513, 0.03661, -0.3088, 0.9504, 0.2045, -0.782, 0.5887, 0.03661, -0.3088, 0.9504, 0.09622, -0.8052, 0.5851, 0.2535, -0.9673, 9.057e-05, 0.2045, -0.782, 0.5887, 0.09622, -0.8052, 0.5851, 0.2535, -0.9673, 9.057e-05, 0.09622, -0.8052, 0.5851, 0.1191, -0.9929, -0.0001965, 0.2045, -0.782, -0.5887, 0.2535, -0.9673, 9.057e-05, 0.1191, -0.9929, -0.0001965, 0.2045, -0.782, -0.5887, 0.1191, -0.9929, -0.0001965, 0.09623, -0.8052, -0.5851, 0.0, 1.0, 0.0, 0.0, 1.0, 0.0, 0.0, 1.0, 0.0, 0.0, 1.0, 0.0, 0.0, 1.0, 0.0, 0.0, 1.0, 0.0, -1.0, 0.0, 0.0, -1.0, 0.0, 0.0, -1.0, 0.0, 0.0, -1.0, 0.0, 0.0, -1.0, 0.0, 0.0, -1.0, 0.0, 0.0, 1.0, 0.0, 0.0, 1.0, 0.0, 0.0, 1.0, 0.0, 0.0, 1.0, 0.0, 0.0, 1.0, 0.0, 0.0, 1.0, 0.0, 0.0, 0.0, -1.0, 0.0, 0.0, -1.0, 0.0, 0.0, -1.0, 0.0, 0.0, -1.0, 0.0, 0.0, -1.0, 0.0, 0.0, -1.0, 0.0, 0.0, 1.0, 0.0, 0.0, 1.0, 0.0, 0.0, 1.0, 0.0, 0.0, 1.0, 0.0, 0.0, 1.0, 0.0, 0.0, 1.0, 0.0, -1.0, 0.0, 0.0, -1.0, 0.0, 0.0, -1.0, 0.0, 0.0, -1.0, 0.0, 0.0, -1.0, 0.0, 0.0, -1.0, 0.0, 0.0, 1.0, 0.0, 0.0, 1.0, 0.0, 0.0, 1.0, 0.0, 0.0, 1.0, 0.0, 0.0, 1.0, 0.0, 0.0, 1.0, 0.0, 0.0, -0.309, 0.0, 0.9511, 0.309, 0.0, 0.9511, -0.309, 0.0, 0.9511, -0.309, 0.0, 0.9511, 0.309, 0.0, 0.9511, 0.309, 0.0, 0.9511, 0.309, 0.0, 0.9511, 0.809, 0.0, 0.5878, 0.309, 0.0, 0.9511, 0.309, 0.0, 0.9511, 0.809, 0.0, 0.5878, 0.809, 0.0, 0.5878, 0.809, 0.0, 0.5878, 1.0, 0.0, 6.154e-06, 0.809, 0.0, 0.5878, 0.809, 0.0, 0.5878, 1.0, 0.0, -6.054e-06, 1.0, 0.0, 6.154e-06, 1.0, 0.0, -6.054e-06, 0.809, 0.0, -0.5878, 1.0, 0.0, 6.154e-06, 1.0, 0.0, -6.054e-06, 0.809, 0.0, -0.5878, 0.809, 0.0, -0.5878, 0.809, 0.0, -0.5878, 0.309, 0.0, -0.9511, 0.809, 0.0, -0.5878, 0.809, 0.0, -0.5878, 0.309, 0.0, -0.9511, 0.309, 0.0, -0.9511, 0.309, 0.0, -0.9511, -0.309, 0.0, -0.9511, 0.309, 0.0, -0.9511, 0.309, 0.0, -0.9511, -0.309, 0.0, -0.9511, -0.309, 0.0, -0.9511, -0.309, 0.0, -0.9511, -0.809, 0.0, -0.5878, -0.309, 0.0, -0.9511, -0.309, 0.0, -0.9511, -0.809, 0.0, -0.5878, -0.809, 0.0, -0.5878, -0.809, 0.0, -0.5878, -1.0, 0.0, -6.015e-06, -0.809, 0.0, -0.5878, -0.809, 0.0, -0.5878, -1.0, 0.0, 6.164e-06, -1.0, 0.0, -6.015e-06, -1.0, 0.0, 6.164e-06, -0.809, 0.0, 0.5878, -1.0, 0.0, -6.015e-06, -1.0, 0.0, 6.164e-06, -0.809, 0.0, 0.5878, -0.809, 0.0, 0.5878, -0.809, 0.0, 0.5878, -0.309, 0.0, 0.9511, -0.809, 0.0, 0.5878, -0.809, 0.0, 0.5878, -0.309, 0.0, 0.9511, -0.309, 0.0, 0.9511, 0.0, 0.3085, 0.9512, 0.0, 0.8087, 0.5882, 0.0, 0.3085, 0.9512, 0.0, 0.3085, 0.9512, 0.0, 0.8087, 0.5882, 0.0, 0.8087, 0.5882, 0.0, 0.8087, 0.5882, 0.0, 1.0, 0.0005402, 0.0, 0.8087, 0.5882, 0.0, 0.8087, 0.5882, 0.0, 1.0, 0.0005253, 0.0, 1.0, 0.0005402, 0.0, 1.0, 0.0005253, 0.0, 0.8093, -0.5873, 0.0, 1.0, 0.0005402, 0.0, 1.0, 0.0005253, 0.0, 0.8093, -0.5874, 0.0, 0.8093, -0.5873, 0.0, 0.8093, -0.5874, 0.0, 0.3095, -0.9509, 0.0, 0.8093, -0.5873, 0.0, 0.8093, -0.5874, 0.0, 0.3095, -0.9509, 0.0, 0.3095, -0.9509, 0.0, 0.3095, -0.9509, 0.0, -0.3085, -0.9512, 0.0, 0.3095, -0.9509, 0.0, 0.3095, -0.9509, 0.0, -0.3085, -0.9512, 0.0, -0.3085, -0.9512, 0.0, -0.3085, -0.9512, 0.0, -0.8087, -0.5882, 0.0, -0.3085, -0.9512, 0.0, -0.3085, -0.9512, 0.0, -0.8087, -0.5882, 0.0, -0.8087, -0.5882, 0.0, -0.8087, -0.5882, 0.0, -1.0, -0.0005385, 0.0, -0.8087, -0.5882, 0.0, -0.8087, -0.5882, 0.0, -1.0, -0.000521, 0.0, -1.0, -0.0005385, 0.0, -1.0, -0.000521, 0.0, -0.8093, 0.5873, 0.0, -1.0, -0.0005385, 0.0, -1.0, -0.000521, 0.0, -0.8093, 0.5874, 0.0, -0.8093, 0.5873, 0.0, -0.8093, 0.5874, 0.0, -0.3095, 0.9509, 0.0, -0.8093, 0.5873, 0.0, -0.8093, 0.5874, 0.0, -0.3095, 0.9509, 0.0, -0.3095, 0.9509, 0.0, -0.3095, 0.9509, 0.0, 0.3085, 0.9512, 0.0, -0.3095, 0.9509, 0.0, -0.3095, 0.9509, 0.0, 0.3085, 0.9512, 0.0, 0.3085, 0.9512, 0.0, 1.0, -1.416e-06, 0.0, 0.809, -0.5878, 0.0, 1.0, 1.925e-06, 0.0, 1.0, -1.416e-06, 0.0, 0.809, -0.5878, 0.0, 0.809, -0.5878, 0.0, 0.809, -0.5878, 0.0, 0.309, -0.9511, 0.0, 0.809, -0.5878, 0.0, 0.809, -0.5878, 0.0, 0.309, -0.9511, 0.0, 0.309, -0.9511, 0.0, 0.309, -0.9511, 0.0, -0.309, -0.9511, 0.0, 0.309, -0.9511, 0.0, 0.309, -0.9511, 0.0, -0.309, -0.9511, 0.0, -0.309, -0.9511, 0.0, -0.309, -0.9511, 0.0, -0.809, -0.5878, 0.0, -0.309, -0.9511, 0.0, -0.309, -0.9511, 0.0, -0.809, -0.5878, 0.0, -0.809, -0.5878, 0.0, -0.809, -0.5878, 0.0, -1.0, -8.807e-06, 0.0, -0.809, -0.5878, 0.0, -0.809, -0.5878, 0.0, -1.0, 9.316e-06, 0.0, -1.0, -8.807e-06, 0.0, -1.0, 9.316e-06, 0.0, -0.809, 0.5878, 0.0, -1.0, -8.807e-06, 0.0, -1.0, 9.316e-06, 0.0, -0.809, 0.5878, 0.0, -0.809, 0.5878, 0.0, -0.809, 0.5878, 0.0, -0.309, 0.9511, 0.0, -0.809, 0.5878, 0.0, -0.809, 0.5878, 0.0, -0.309, 0.9511, 0.0, -0.309, 0.9511, 0.0, -0.309, 0.9511, 0.0, 0.309, 0.9511, 0.0, -0.309, 0.9511, 0.0, -0.309, 0.9511, 0.0, 0.309, 0.9511, 0.0, 0.309, 0.9511, 0.0, 0.309, 0.9511, 0.0, 0.809, 0.5878, 0.0, 0.309, 0.9511, 0.0, 0.309, 0.9511, 0.0, 0.809, 0.5878, 0.0, 0.809, 0.5878, 0.0, 0.809, 0.5878, 0.0, 1.0, 1.925e-06, 0.0, 0.809, 0.5878, 0.0, 0.809, 0.5878, 0.0, 1.0, -1.416e-06, 0.0, 1.0, 1.925e-06, -0.309, -6.161e-08, 0.9511, -0.809, -6.473e-08, 0.5878, -0.309, -5.694e-08, 0.9511, -0.309, -6.161e-08, 0.9511, -0.809, -6.574e-08, 0.5878, -0.809, -6.473e-08, 0.5878, -0.809, -6.574e-08, 0.5878, -1.0, -4.82e-08, -2.843e-07, -0.809, -6.473e-08, 0.5878, -0.809, -6.574e-08, 0.5878, -1.0, -4.767e-08, -9.276e-07, -1.0, -4.82e-08, -2.843e-07, -1.0, -4.767e-08, -9.276e-07, -0.809, -1.132e-08, -0.5878, -1.0, -4.82e-08, -2.843e-07, -1.0, -4.767e-08, -9.276e-07, -0.809, -1.447e-08, -0.5878, -0.809, -1.132e-08, -0.5878, -0.809, -1.447e-08, -0.5878, -0.309, 2.922e-08, -0.9511, -0.809, -1.132e-08, -0.5878, -0.809, -1.447e-08, -0.5878, -0.309, 2.927e-08, -0.9511, -0.309, 2.922e-08, -0.9511, -0.309, 2.927e-08, -0.9511, 0.309, 5.751e-08, -0.9511, -0.309, 2.922e-08, -0.9511, -0.309, 2.927e-08, -0.9511, 0.309, 6.019e-08, -0.9511, 0.309, 5.751e-08, -0.9511, 0.309, 6.019e-08, -0.9511, 0.809, 6.403e-08, -0.5878, 0.309, 5.751e-08, -0.9511, 0.309, 6.019e-08, -0.9511, 0.809, 6.907e-08, -0.5878, 0.809, 6.403e-08, -0.5878, 0.809, 6.907e-08, -0.5878, 1.0, 4.478e-08, 8.578e-07, 0.809, 6.403e-08, -0.5878, 0.809, 6.907e-08, -0.5878, 1.0, 5.493e-08, 2.075e-06, 1.0, 4.478e-08, 8.578e-07, 1.0, 5.493e-08, 2.075e-06, 0.809, 1.084e-08, 0.5878, 1.0, 4.478e-08, 8.578e-07, 1.0, 5.493e-08, 2.075e-06, 0.809, 1.545e-08, 0.5878, 0.809, 1.084e-08, 0.5878, 0.809, 1.545e-08, 0.5878, 0.309, -2.747e-08, 0.9511, 0.809, 1.084e-08, 0.5878, 0.809, 1.545e-08, 0.5878, 0.309, -3.072e-08, 0.9511, 0.309, -2.747e-08, 0.9511, 0.309, -3.072e-08, 0.9511, -0.309, -5.694e-08, 0.9511, 0.309, -2.747e-08, 0.9511, 0.309, -3.072e-08, 0.9511, -0.309, -6.161e-08, 0.9511, -0.309, -5.694e-08, 0.9511, -0.309, -5.343e-08, 0.9511, 0.309, -2.747e-08, 0.9511, -0.309, -5.694e-08, 0.9511, -0.309, -5.343e-08, 0.9511, 0.309, -2.635e-08, 0.9511, 0.309, -2.747e-08, 0.9511, 0.309, -2.635e-08, 0.9511, 0.809, 1.084e-08, 0.5878, 0.309, -2.747e-08, 0.9511, 0.309, -2.635e-08, 0.9511, 0.809, 1.345e-08, 0.5878, 0.809, 1.084e-08, 0.5878, 0.809, 1.345e-08, 0.5878, 1.0, 4.478e-08, 8.578e-07, 0.809, 1.084e-08, 0.5878, 0.809, 1.345e-08, 0.5878, 1.0, 4.874e-08, -2.683e-06, 1.0, 4.478e-08, 8.578e-07, 1.0, 4.874e-08, -2.683e-06, 0.809, 6.403e-08, -0.5878, 1.0, 4.478e-08, 8.578e-07, 1.0, 4.874e-08, -2.683e-06, 0.809, 6.365e-08, -0.5878, 0.809, 6.403e-08, -0.5878, 0.809, 6.365e-08, -0.5878, 0.309, 5.751e-08, -0.9511, 0.809, 6.403e-08, -0.5878, 0.809, 6.365e-08, -0.5878, 0.309, 5.473e-08, -0.9511, 0.309, 5.751e-08, -0.9511, 0.309, 5.473e-08, -0.9511, -0.309, 2.922e-08, -0.9511, 0.309, 5.751e-08, -0.9511, 0.309, 5.473e-08, -0.9511, -0.309, 2.766e-08, -0.9511, -0.309, 2.922e-08, -0.9511, -0.309, 2.766e-08, -0.9511, -0.809, -1.132e-08, -0.5878, -0.309, 2.922e-08, -0.9511, -0.309, 2.766e-08, -0.9511, -0.809, -9.845e-09, -0.5878, -0.809, -1.132e-08, -0.5878, -0.809, -9.845e-09, -0.5878, -1.0, -4.82e-08, -2.843e-07, -0.809, -1.132e-08, -0.5878, -0.809, -9.845e-09, -0.5878, -1.0, -4.392e-08, 2.613e-06, -1.0, -4.82e-08, -2.843e-07, -1.0, -4.392e-08, 2.613e-06, -0.809, -6.473e-08, 0.5878, -1.0, -4.82e-08, -2.843e-07, -1.0, -4.392e-08, 2.613e-06, -0.809, -5.993e-08, 0.5878, -0.809, -6.473e-08, 0.5878, -0.809, -5.993e-08, 0.5878, -0.309, -5.694e-08, 0.9511, -0.809, -6.473e-08, 0.5878, -0.809, -5.993e-08, 0.5878, -0.309, -5.343e-08, 0.9511, -0.309, -5.694e-08, 0.9511, 1.0, -4.607e-08, 0.0, 1.0, -4.717e-07, 0.0, 1.0, 1.658e-07, 0.0, 1.0, -4.607e-08, 0.0, 1.0, -5.255e-07, 0.0, 1.0, -4.717e-07, 0.0, 1.0, -5.255e-07, 0.0, 1.0, 1.572e-07, 0.0, 1.0, -4.717e-07, 0.0, 1.0, -5.255e-07, 0.0, 1.0, 1.803e-07, 0.0, 1.0, 1.572e-07, 0.0, 1.0, 1.803e-07, 0.0, 1.0, 0.0, 0.0, 1.0, 1.572e-07, 0.0, 1.0, 1.803e-07, 0.0, 1.0, 1.536e-08, 0.0, 1.0, 0.0, 0.0, 1.0, 1.536e-08, 0.0, 1.0, 1.572e-07, 0.0, 1.0, 0.0, 0.0, 1.0, 1.536e-08, 0.0, 1.0, 1.803e-07, 0.0, 1.0, 1.572e-07, 0.0, 1.0, 1.803e-07, 0.0, 1.0, 0.0, 0.0, 1.0, 1.572e-07, 0.0, 1.0, 1.803e-07, 0.0, 1.0, -1.075e-07, 0.0, 1.0, 0.0, 0.0, 1.0, -1.075e-07, 0.0, 1.0, -4.517e-07, 0.0, 1.0, 0.0, 0.0, 1.0, -1.075e-07, 0.0, 1.0, -7.143e-07, 0.0, 1.0, -4.517e-07, 0.0, 1.0, -7.143e-07, 0.0, 1.0, -3.888e-07, 0.0, 1.0, -4.517e-07, 0.0, 1.0, -7.143e-07, 0.0, 1.0, -5.408e-07, 0.0, 1.0, -3.888e-07, 0.0, 1.0, -5.408e-07, 0.0, 1.0, 0.0, 0.0, 1.0, -3.888e-07, 0.0, 1.0, -5.408e-07, 0.0, 1.0, 1.536e-08, 0.0, 1.0, 0.0, 0.0, 1.0, 1.536e-08, 0.0, 1.0, 1.455e-06, 0.0, 1.0, 0.0, 0.0, 1.0, 1.536e-08, 0.0, 1.0, 1.368e-06, 0.0, 1.0, 1.455e-06, 0.0, 1.0, 1.368e-06, 0.0, 1.0, 1.658e-07, 0.0, 1.0, 1.455e-06, 0.0, 1.0, 1.368e-06, 0.0, 1.0, -4.607e-08, 0.0, 1.0, 1.658e-07, 0.0, 0.0, -1.0, 1.478e-05, 0.0, -1.0, -4.524e-05, 0.0, -1.0, 1.409e-05, 0.0, -1.0, 1.478e-05, 0.0, -1.0, -4.401e-05, 0.0, -1.0, -4.524e-05, 0.0, -1.0, -4.401e-05, 0.0, -1.0, -7.823e-06, 0.0, -1.0, -4.524e-05, 0.0, -1.0, -4.401e-05, 0.0, -1.0, -4.359e-06, 0.0, -1.0, -7.823e-06, 0.0, -1.0, -4.359e-06, 0.0, -1.0, -1.51e-05, 0.0, -1.0, -7.823e-06, 0.0, -1.0, -4.359e-06, 0.0, -1.0, -1.829e-05, 0.0, -1.0, -1.51e-05, 0.0, -1.0, -1.829e-05, 0.0, -1.0, -1.006e-05, 0.0, -1.0, -1.51e-05, 0.0, -1.0, -1.829e-05, 0.0, -1.0, -1.105e-05, 0.0, -1.0, -1.006e-05, 0.0, -1.0, -1.105e-05, 0.0, -1.0, 5.032e-06, 0.0, -1.0, -1.006e-05, 0.0, -1.0, -1.105e-05, 0.0, -1.0, 5.278e-06, 0.0, -1.0, 5.032e-06, 0.0, -1.0, 5.278e-06, 0.0, -1.0, -5.032e-06, 0.0, -1.0, 5.032e-06, 0.0, -1.0, 5.278e-06, 0.0, -1.0, -5.278e-06, 0.0, -1.0, -5.032e-06, 0.0, -1.0, -5.278e-06, 0.0, -1.0, 5.032e-06, 0.0, -1.0, -5.032e-06, 0.0, -1.0, -5.278e-06, 0.0, -1.0, 5.523e-06, 0.0, -1.0, 5.032e-06, 0.0, -1.0, 5.523e-06, 0.0, -1.0, -2.516e-06, 0.0, -1.0, 5.032e-06, 0.0, -1.0, 5.523e-06, 0.0, -1.0, 5.55e-07, 0.0, -1.0, -2.516e-06, 0.0, -1.0, 5.55e-07, 0.0, -1.0, 2.484e-05, 0.0, -1.0, -2.516e-06, 0.0, -1.0, 5.55e-07, 0.0, -1.0, 3.137e-05, 0.0, -1.0, 2.484e-05, 0.0, -1.0, 3.137e-05, 0.0, -1.0, 1.409e-05, 0.0, -1.0, 2.484e-05, 0.0, -1.0, 3.137e-05, 0.0, -1.0, 1.478e-05, 0.0, -1.0, 1.409e-05, 0.0, 1.0, -8.837e-06, 0.0, 0.809, -0.5878, 0.0, 1.0, 8.757e-06, 0.0, 1.0, -8.837e-06, 0.0, 0.809, -0.5878, 0.0, 0.809, -0.5878, 0.0, 0.809, -0.5878, 0.0, 0.309, -0.9511, 0.0, 0.809, -0.5878, 0.0, 0.809, -0.5878, 0.0, 0.309, -0.9511, 0.0, 0.309, -0.9511, 0.0, 0.309, -0.9511, 0.0, -0.309, -0.9511, 0.0, 0.309, -0.9511, 0.0, 0.309, -0.9511, 0.0, -0.309, -0.9511, 0.0, -0.309, -0.9511, 0.0, -0.309, -0.9511, 0.0, -0.809, -0.5878, 0.0, -0.309, -0.9511, 0.0, -0.309, -0.9511, 0.0, -0.809, -0.5878, 0.0, -0.809, -0.5878, 0.0, -0.809, -0.5878, 0.0, -1.0, -8.837e-06, 0.0, -0.809, -0.5878, 0.0, -0.809, -0.5878, 0.0, -1.0, 8.688e-06, 0.0, -1.0, -8.837e-06, 0.0, -1.0, 8.688e-06, 0.0, -0.809, 0.5878, 0.0, -1.0, -8.837e-06, 0.0, -1.0, 8.688e-06, 0.0, -0.809, 0.5878, 0.0, -0.809, 0.5878, 0.0, -0.809, 0.5878, 0.0, -0.309, 0.9511, 0.0, -0.809, 0.5878, 0.0, -0.809, 0.5878, 0.0, -0.309, 0.9511, 0.0, -0.309, 0.9511, 0.0, -0.309, 0.9511, 0.0, 0.309, 0.9511, 0.0, -0.309, 0.9511, 0.0, -0.309, 0.9511, 0.0, 0.309, 0.9511, 0.0, 0.309, 0.9511, 0.0, 0.309, 0.9511, 0.0, 0.809, 0.5878, 0.0, 0.309, 0.9511, 0.0, 0.309, 0.9511, 0.0, 0.809, 0.5878, 0.0, 0.809, 0.5878, 0.0, 0.809, 0.5878, 0.0, 1.0, 8.757e-06, 0.0, 0.809, 0.5878, 0.0, 0.809, 0.5878, 0.0, 1.0, -8.837e-06, 0.0, 1.0, 8.757e-06, -0.9999, 0.01436, 5.241e-06, -0.8089, 0.01436, 0.5877, -0.9999, 0.01436, -6.485e-06, -0.9999, 0.01436, 5.241e-06, -0.8089, 0.01436, 0.5877, -0.8089, 0.01436, 0.5877, -0.8089, 0.01436, 0.5877, -0.309, 0.01436, 0.951, -0.8089, 0.01436, 0.5877, -0.8089, 0.01436, 0.5877, -0.309, 0.01436, 0.951, -0.309, 0.01436, 0.951, -0.309, 0.01436, 0.951, 0.309, 0.01436, 0.951, -0.309, 0.01436, 0.951, -0.309, 0.01436, 0.951, 0.309, 0.01436, 0.951, 0.309, 0.01436, 0.951, 0.309, 0.01436, 0.951, 0.8089, 0.01436, 0.5877, 0.309, 0.01436, 0.951, 0.309, 0.01436, 0.951, 0.8089, 0.01436, 0.5877, 0.8089, 0.01436, 0.5877, 0.8089, 0.01436, 0.5877, 0.9999, 0.01436, 6.326e-06, 0.8089, 0.01436, 0.5877, 0.8089, 0.01436, 0.5877, 0.9999, 0.01436, -5.321e-06, 0.9999, 0.01436, 6.326e-06, 0.9999, 0.01436, -5.321e-06, 0.8089, 0.01436, -0.5877, 0.9999, 0.01436, 6.326e-06, 0.9999, 0.01436, -5.321e-06, 0.8089, 0.01436, -0.5877, 0.8089, 0.01436, -0.5877, 0.8089, 0.01436, -0.5877, 0.309, 0.01436, -0.951, 0.8089, 0.01436, -0.5877, 0.8089, 0.01436, -0.5877, 0.309, 0.01436, -0.951, 0.309, 0.01436, -0.951, 0.309, 0.01436, -0.951, -0.309, 0.01436, -0.951, 0.309, 0.01436, -0.951, 0.309, 0.01436, -0.951, -0.309, 0.01436, -0.951, -0.309, 0.01436, -0.951, -0.309, 0.01436, -0.951, -0.8089, 0.01436, -0.5877, -0.309, 0.01436, -0.951, -0.309, 0.01436, -0.951, -0.8089, 0.01436, -0.5877, -0.8089, 0.01436, -0.5877, -0.8089, 0.01436, -0.5877, -0.9999, 0.01436, -6.485e-06, -0.8089, 0.01436, -0.5877, -0.8089, 0.01436, -0.5877, -0.9999, 0.01436, 5.241e-06, -0.9999, 0.01436, -6.485e-06, 0.0, 1.0, 0.0, 0.0, 1.0, -2.125e-06, 0.0, 1.0, -7.961e-13, 0.0, 1.0, -2.125e-06, 0.0, 1.0, -2.125e-06, 0.0, 1.0, -7.961e-13, 0.0, 1.0, -2.125e-06, 0.0, 1.0, 0.0, 0.0, 1.0, -7.961e-13, 0.0, 1.0, 0.0, 0.0, 1.0, 0.0, 0.0, 1.0, -7.961e-13, 0.0, 1.0, 0.0, 0.0, 1.0, 0.0, 0.0, 1.0, -7.961e-13, 0.0, 1.0, 0.0, 0.0, 1.0, 2.125e-06, 0.0, 1.0, -7.961e-13, 0.0, 1.0, 2.125e-06, 0.0, 1.0, 2.125e-06, 0.0, 1.0, -7.961e-13, 0.0, 1.0, 2.125e-06, 0.0, 1.0, 0.0, 0.0, 1.0, -7.961e-13, 0.0, 1.0, 0.0, 0.0, 1.0, 0.0, 0.0, 1.0, -7.961e-13, 0.0, 1.0, 0.0, 0.0, 1.0, 0.0, 0.0, 1.0, -7.961e-13, 0.0, 1.0, 0.0, 0.0, 1.0, 1.547e-14, 0.0, 1.0, -3.095e-15, 0.0, 1.0, 1.547e-14, 0.0, 1.0, 1.547e-14, 0.0, 1.0, -3.095e-15, 0.0, 1.0, 1.547e-14, 0.0, 1.0, 0.0, 0.0, 1.0, -3.095e-15, 0.0, 1.0, 0.0, 0.0, 1.0, 0.0, 0.0, 1.0, -3.095e-15, 0.0, 1.0, 0.0, 0.0, 1.0, -1.547e-14, 0.0, 1.0, -3.095e-15, 0.0, 1.0, -1.547e-14, 0.0, 1.0, -3.095e-14, 0.0, 1.0, -3.095e-15, 0.0, 1.0, -3.095e-14, 0.0, 1.0, -1.547e-14, 0.0, 1.0, -3.095e-15, 0.0, 1.0, -1.547e-14, 0.0, 1.0, 0.0, 0.0, 1.0, -3.095e-15, 0.0, 1.0, 0.0, 0.0, 1.0, 0.0, 0.0, 1.0, -3.095e-15, 0.0, 1.0, 0.0, 0.0, 1.0, 0.0, 0.0, 1.0, -3.095e-15, 0.0, -1.0, 0.0, 0.0, -1.0, 3.245e-08, 0.0, -1.0, 6.49e-09, 0.0, -1.0, 3.245e-08, 0.0, -1.0, 2.827e-15, 0.0, -1.0, 6.49e-09, 0.0, -1.0, 2.827e-15, 0.0, -1.0, -3.245e-08, 0.0, -1.0, 6.49e-09, 0.0, -1.0, -3.245e-08, 0.0, -1.0, 0.0, 0.0, -1.0, 6.49e-09, 0.0, -1.0, 0.0, 0.0, -1.0, 0.0, 0.0, -1.0, 6.49e-09, 0.0, -1.0, 0.0, 0.0, -1.0, 0.0, 0.0, -1.0, 6.49e-09, 0.0, -1.0, 0.0, 0.0, -1.0, 3.245e-08, 0.0, -1.0, 6.49e-09, 0.0, -1.0, 3.245e-08, 0.0, -1.0, 3.245e-08, 0.0, -1.0, 6.49e-09, 0.0, -1.0, 3.245e-08, 0.0, -1.0, 0.0, 0.0, -1.0, 6.49e-09, 0.0, -1.0, 6.49e-09, 0.0, -1.0, 0.0, 0.0, -1.0, 0.0, 1.0, -5.192e-07, 0.0, 1.0, -2.322e-07, 0.0, 1.0, 7.096e-10, 0.0, 1.0, -2.322e-07, 0.0, 1.0, -2.322e-07, 0.0, 1.0, 7.096e-10, 0.0, 1.0, -2.322e-07, 0.0, 1.0, -5.192e-07, 0.0, 1.0, 7.096e-10, 0.0, 1.0, -5.192e-07, 0.0, 1.0, 1.038e-06, 0.0, 1.0, 7.096e-10, 0.0, 1.0, 1.038e-06, 0.0, 1.0, 1.038e-06, 0.0, 1.0, 7.096e-10, 0.0, 1.0, 1.038e-06, 0.0, 1.0, -2.834e-07, 0.0, 1.0, 7.096e-10, 0.0, 1.0, -2.834e-07, 0.0, 1.0, 2.358e-07, 0.0, 1.0, 7.096e-10, 0.0, 1.0, 2.358e-07, 0.0, 1.0, 3.845e-12, 0.0, 1.0, 7.096e-10, 0.0, 1.0, 7.096e-10, 0.0, 1.0, 3.845e-12, 0.0, 1.0, -5.192e-07, 0.0, 1.0, -5.192e-07, 0.0, 1.0, -5.192e-07, 0.0, 1.0, 7.096e-10, 0.0, -1.0, -5.192e-07, 0.0, -1.0, 0.0, 0.0, -1.0, -2.07e-07, 0.0, -1.0, 0.0, 0.0, -1.0, 5.192e-07, 0.0, -1.0, -2.07e-07, 0.0, -1.0, 5.192e-07, 0.0, -1.0, 2.358e-07, 0.0, -1.0, -2.07e-07, 0.0, -1.0, 2.358e-07, 0.0, -1.0, 2.358e-07, 0.0, -1.0, -2.07e-07, 0.0, -1.0, 2.358e-07, 0.0, -1.0, -5.192e-07, 0.0, -1.0, -2.07e-07, 0.0, -1.0, -5.192e-07, 0.0, -1.0, -1.038e-06, 0.0, -1.0, -2.07e-07, 0.0, -1.0, -1.038e-06, 0.0, -1.0, -5.192e-07, 0.0, -1.0, -2.07e-07, 0.0, -1.0, -5.192e-07, 0.0, -1.0, -2.322e-07, 0.0, -1.0, -2.07e-07, 0.0, -1.0, -2.322e-07, 0.0, -1.0, -2.322e-07, 0.0, -1.0, -2.07e-07, 0.0, -1.0, -2.322e-07, 0.0, -1.0, -5.192e-07, 0.0, -1.0, -2.07e-07, 0.0, -1.0, 0.0, 0.0, -1.0, 0.0, 0.0, -1.0, 0.0, 0.0, -1.0, 0.0, 0.0, -1.0, 0.0, 0.0, -1.0, 0.0, 0.0, -1.0, 0.0, 0.0, -1.0, 0.0, 0.0, -1.0, 0.0, 0.0, -1.0, 0.0, 0.0, -1.0, 0.0, 0.0, -1.0, 0.0, 0.0, -1.0, 0.0, 0.0, -1.0, 0.0, 0.0, -1.0, 0.0, 0.0, -1.0, 0.0, 0.0, -1.0, 0.0, 0.0, -1.0, 0.0, 0.0, -1.0, 0.0, 0.0, -1.0, 0.0, 0.0, -1.0, 0.0, 0.0, -1.0, 0.0, 0.0, -1.0, 0.0, 0.0, -1.0, 0.0, 0.0, -1.0, 0.0, 0.0, -1.0, 0.0, 0.0, -1.0, 0.0, 0.0, -1.0, 0.0, 0.0, -1.0, 0.0, 0.0, -1.0, 0.0, 0.0])] * 3)])
me_ceiling_pipe02_physics = bpy.data.meshes.new('ceiling_pipe02_physics')
me_ceiling_pipe02_physics.from_pydata([(-1.165, 6e-06, -14.91), (1.404, -4e-06, -14.91), (-2.418, 2.6e-05, -16.75), (-1.165, 3.6e-05, -18.61), (1.404, 2.6e-05, -18.61), (2.655, 6e-06, -16.75), (1.353, -96.09, -14.9), (2.619, -96.12, -16.76), (-1.226, -96.04, -14.9), (1.367, -96.11, -18.62), (-1.245, -96.07, -18.62), (-2.497, -96.03, -16.76), (2.392, -91.77, -14.86), (-20.01, -91.79, -14.86), (2.439, -94.35, -14.86), (-20.01, -94.35, -14.86), (-20.02, -90.54, -16.76), (-20.02, -91.79, -18.66), (-20.02, -94.35, -18.66), (-20.02, -95.62, -16.76), (2.372, -90.52, -16.76), (2.466, -95.62, -16.76), (2.398, -91.77, -18.66), (2.446, -94.35, -18.66)], [], [(0, 1, 2), (2, 1, 3), (3, 1, 4), (4, 1, 5), (6, 7, 1), (1, 7, 5), (1, 0, 6), (8, 9, 7), (8, 10, 9), (8, 11, 10), (8, 7, 6), (6, 0, 8), (11, 8, 0), (9, 4, 7), (4, 5, 7), (3, 4, 10), (10, 4, 9), (10, 11, 3), (2, 11, 0), (11, 2, 3), (12, 13, 14), (13, 15, 14), (13, 16, 17), (13, 17, 18), (13, 18, 15), (15, 18, 19), (13, 12, 16), (14, 20, 12), (14, 21, 20), (16, 12, 20), (15, 21, 14), (19, 21, 15), (22, 23, 17), (17, 23, 18), (18, 21, 19), (23, 21, 18), (22, 17, 20), (20, 17, 16), (22, 21, 23), (22, 20, 21)])
me_ceiling_pipe02_physics.polygons.foreach_set('use_smooth', [True] * 40)
_uv = me_ceiling_pipe02_physics.uv_layers.new(name='UVMap')
_uv.uv.foreach_set('vector', [0.0, 0.0, 0.0, 0.0, 0.0, 0.0, 0.0, 0.0, 0.0, 0.0, 0.0, 0.0, 0.0, 0.0, 0.0, 0.0, 0.0, 0.0, 0.0, 0.0, 0.0, 0.0, 0.0, 0.0, 0.0, 0.0, 0.0, 0.0, 0.0, 0.0, 0.0, 0.0, 0.0, 0.0, 0.0, 0.0, 0.0, 0.0, 0.0, 0.0, 0.0, 0.0, 0.0, 0.0, 0.0, 0.0, 0.0, 0.0, 0.0, 0.0, 0.0, 0.0, 0.0, 0.0, 0.0, 0.0, 0.0, 0.0, 0.0, 0.0, 0.0, 0.0, 0.0, 0.0, 0.0, 0.0, 0.0, 0.0, 0.0, 0.0, 0.0, 0.0, 0.0, 0.0, 0.0, 0.0, 0.0, 0.0, 0.0, 0.0, 0.0, 0.0, 0.0, 0.0, 0.0, 0.0, 0.0, 0.0, 0.0, 0.0, 0.0, 0.0, 0.0, 0.0, 0.0, 0.0, 0.0, 0.0, 0.0, 0.0, 0.0, 0.0, 0.0, 0.0, 0.0, 0.0, 0.0, 0.0, 0.0, 0.0, 0.0, 0.0, 0.0, 0.0, 0.0, 0.0, 0.0, 0.0, 0.0, 0.0, 0.0, 0.0, 0.0, 0.0, 0.0, 0.0, 0.0, 0.0, 0.0, 0.0, 0.0, 0.0, 0.0, 0.0, 0.0, 0.0, 0.0, 0.0, 0.0, 0.0, 0.0, 0.0, 0.0, 0.0, 0.0, 0.0, 0.0, 0.0, 0.0, 0.0, 0.0, 0.0, 0.0, 0.0, 0.0, 0.0, 0.0, 0.0, 0.0, 0.0, 0.0, 0.0, 0.0, 0.0, 0.0, 0.0, 0.0, 0.0, 0.0, 0.0, 0.0, 0.0, 0.0, 0.0, 0.0, 0.0, 0.0, 0.0, 0.0, 0.0, 0.0, 0.0, 0.0, 0.0, 0.0, 0.0, 0.0, 0.0, 0.0, 0.0, 0.0, 0.0, 0.0, 0.0, 0.0, 0.0, 0.0, 0.0, 0.0, 0.0, 0.0, 0.0, 0.0, 0.0, 0.0, 0.0, 0.0, 0.0, 0.0, 0.0, 0.0, 0.0, 0.0, 0.0, 0.0, 0.0, 0.0, 0.0, 0.0, 0.0, 0.0, 0.0, 0.0, 0.0, 0.0, 0.0, 0.0, 0.0, 0.0, 0.0, 0.0, 0.0, 0.0, 0.0, 0.0, 0.0, 0.0, 0.0, 0.0, 0.0])
me_ceiling_pipe02_physics.materials.append(mat_phy)
me_ceiling_pipe02_physics.use_remesh_fix_poles = True
me_ceiling_pipe02_physics.use_remesh_preserve_attributes = False
me_ceiling_pipe02_physics.use_mirror_vertex_groups = False
me_ceiling_pipe02_physics.update()
me_ceiling_pipe02_physics.normals_split_custom_set([tuple(v) for v in zip(*[iter([-0.006149, -0.9007, -0.4343, -0.04642, -0.8076, 0.5879, -0.04054, 3.603e-05, -0.9992, -0.04054, 3.603e-05, -0.9992, -0.04642, -0.8076, 0.5879, -0.03191, 0.8056, -0.5917, -0.03191, 0.8056, -0.5917, -0.04642, -0.8076, 0.5879, -0.0172, 0.8997, 0.4361, -0.0172, 0.8997, 0.4361, -0.04642, -0.8076, 0.5879, -0.01262, -9.015e-05, 0.9999, 0.007473, -0.9603, 0.2789, 0.02037, -0.002123, 0.9998, -0.04642, -0.8076, 0.5879, -0.04642, -0.8076, 0.5879, 0.02037, -0.002123, 0.9998, -0.01262, -9.015e-05, 0.9999, -0.04642, -0.8076, 0.5879, -0.006149, -0.9007, -0.4343, 0.007473, -0.9603, 0.2789, 0.06938, -0.8975, -0.4354, 0.04669, 0.9, 0.4333, 0.02037, -0.002123, 0.9998, 0.06938, -0.8975, -0.4354, 0.02212, 0.9602, -0.2785, 0.04669, 0.9, 0.4333, 0.06938, -0.8975, -0.4354, 0.005812, -0.002594, -1.0, 0.02212, 0.9602, -0.2785, 0.06938, -0.8975, -0.4354, 0.02037, -0.002123, 0.9998, 0.007473, -0.9603, 0.2789, 0.007473, -0.9603, 0.2789, -0.006149, -0.9007, -0.4343, 0.06938, -0.8975, -0.4354, 0.005812, -0.002594, -1.0, 0.06938, -0.8975, -0.4354, -0.006149, -0.9007, -0.4343, 0.04669, 0.9, 0.4333, -0.0172, 0.8997, 0.4361, 0.02037, -0.002123, 0.9998, -0.0172, 0.8997, 0.4361, -0.01262, -9.015e-05, 0.9999, 0.02037, -0.002123, 0.9998, -0.03191, 0.8056, -0.5917, -0.0172, 0.8997, 0.4361, 0.02212, 0.9602, -0.2785, 0.02212, 0.9602, -0.2785, -0.0172, 0.8997, 0.4361, 0.04669, 0.9, 0.4333, 0.02212, 0.9602, -0.2785, 0.005812, -0.002594, -1.0, -0.03191, 0.8056, -0.5917, -0.04054, 3.603e-05, -0.9992, 0.005812, -0.002594, -1.0, -0.006149, -0.9007, -0.4343, 0.005812, -0.002594, -1.0, -0.04054, 3.603e-05, -0.9992, -0.03191, 0.8056, -0.5917, -0.599, -0.8, 0.03404, -0.2812, -0.9462, -0.1603, 0.2818, -0.9546, 0.09696, -0.2812, -0.9462, -0.1603, 0.5952, -0.7971, -0.1016, 0.2818, -0.9546, 0.09696, -0.2812, -0.9462, -0.1603, -0.976, -0.2146, -0.03715, -0.4439, 0.8929, -0.07586, -0.2812, -0.9462, -0.1603, -0.4439, 0.8929, -0.07586, 0.5899, 0.7898, -0.1678, -0.2812, -0.9462, -0.1603, 0.5899, 0.7898, -0.1678, 0.5952, -0.7971, -0.1016, 0.5952, -0.7971, -0.1016, 0.5899, 0.7898, -0.1678, 0.9984, 1.49e-07, -0.05654, -0.2812, -0.9462, -0.1603, -0.599, -0.8, 0.03404, -0.976, -0.2146, -0.03715, 0.2818, -0.9546, 0.09696, -0.9607, 0.2098, 0.1816, -0.599, -0.8, 0.03404, 0.2818, -0.9546, 0.09696, 0.99, -0.0002094, 0.1412, -0.9607, 0.2098, 0.1816, -0.976, -0.2146, -0.03715, -0.599, -0.8, 0.03404, -0.9607, 0.2098, 0.1816, 0.5952, -0.7971, -0.1016, 0.99, -0.0002094, 0.1412, 0.2818, -0.9546, 0.09696, 0.9984, 1.49e-07, -0.05654, 0.99, -0.0002094, 0.1412, 0.5952, -0.7971, -0.1016, -0.4421, 0.8843, 0.1501, 0.2841, 0.9582, 0.03252, -0.4439, 0.8929, -0.07586, -0.4439, 0.8929, -0.07586, 0.2841, 0.9582, 0.03252, 0.5899, 0.7898, -0.1678, 0.5899, 0.7898, -0.1678, 0.99, -0.0002094, 0.1412, 0.9984, 1.49e-07, -0.05654, 0.2841, 0.9582, 0.03252, 0.99, -0.0002094, 0.1412, 0.5899, 0.7898, -0.1678, -0.4421, 0.8843, 0.1501, -0.4439, 0.8929, -0.07586, -0.9607, 0.2098, 0.1816, -0.9607, 0.2098, 0.1816, -0.4439, 0.8929, -0.07586, -0.976, -0.2146, -0.03715, -0.4421, 0.8843, 0.1501, 0.99, -0.0002094, 0.1412, 0.2841, 0.9582, 0.03252, -0.4421, 0.8843, 0.1501, -0.9607, 0.2098, 0.1816, 0.99, -0.0002094, 0.1412])] * 3)])
arm_ceiling_pipe02_qc_skeleton = bpy.data.armatures.new('ceiling_pipe02.qc_skeleton')  # bones are not reproduced

# ---- objects
ob_ceiling_pipe02_qc_skeleton = bpy.data.objects.new('ceiling_pipe02.qc_skeleton', arm_ceiling_pipe02_qc_skeleton)
ob_ceiling_pipe02 = bpy.data.objects.new('ceiling_pipe02', me_ceiling_pipe02)
ob_ceiling_pipe02_physics = bpy.data.objects.new('ceiling_pipe02_physics', me_ceiling_pipe02_physics)

# ---- transforms, parenting, visibility, modifiers, constraints
ob_ceiling_pipe02_qc_skeleton.location = (0.0, 0.0, 0.0)
ob_ceiling_pipe02_qc_skeleton.show_in_front = True
ob_ceiling_pipe02_qc_skeleton.lineart.crease_threshold = 0.0
ob_ceiling_pipe02.parent = ob_ceiling_pipe02_qc_skeleton
ob_ceiling_pipe02.location = (0.0, 0.0, 0.0)
ob_ceiling_pipe02.lineart.crease_threshold = 0.0
_vg = ob_ceiling_pipe02.vertex_groups.new(name='static_prop')
_vg.add([0, 1, 2, 3, 4, 5, 6, 7, 8, 9, 10, 11, 12, 13, 14, 15, 16, 17, 18, 19, 20, 21, 22, 23, 24, 25, 26, 27, 28, 29, 30, 31, 32, 33, 34, 35, 36, 37, 38, 39, 40, 41, 42, 43, 44, 45, 46, 47, 48, 49, 50, 51, 52, 53, 54, 55, 56, 57, 58, 59, 60, 61, 62, 63, 64, 65, 66, 67, 68, 69, 70, 71, 72, 73, 74, 75, 76, 77, 78, 79, 80, 81, 82, 83, 84, 85, 86, 87, 88, 89, 90, 91, 92, 93, 94, 95, 96, 97, 98, 99, 100, 101, 102, 103, 104, 105, 106, 107, 108, 109, 110, 111, 112, 113, 114, 115, 116, 117, 118, 119, 120, 121, 122, 123, 124, 125, 126, 127, 128, 129, 130, 131, 132, 133, 134, 135, 136, 137, 138, 139, 140, 141, 142, 143, 144, 145, 146, 147, 148, 149, 150, 151, 152, 153, 154, 155, 156, 157, 158, 159, 160, 161, 162, 163, 164, 165, 166, 167, 168, 169, 170, 171, 172, 173, 174, 175, 176, 177, 178, 179, 180, 181, 182, 183, 184, 185, 186, 187, 188, 189, 190, 191, 192, 193, 194, 195, 196, 197, 198, 199, 200, 201, 202, 203, 204, 205, 206, 207, 208, 209, 210, 211, 212, 213, 214, 215, 216, 217, 218, 219, 220, 221], 1.0, 'REPLACE')
_m = ob_ceiling_pipe02.modifiers.new('Armature', 'ARMATURE')
_m.object = ob_ceiling_pipe02_qc_skeleton
ob_ceiling_pipe02_physics.parent = ob_ceiling_pipe02_qc_skeleton
ob_ceiling_pipe02_physics.location = (0.0, 0.0, 0.0)
ob_ceiling_pipe02_physics.display_type = 'SOLID'
ob_ceiling_pipe02_physics.show_wire = True
ob_ceiling_pipe02_physics.lineart.crease_threshold = 0.0
_vg = ob_ceiling_pipe02_physics.vertex_groups.new(name='static_prop')
_vg.add([0, 1, 2, 3, 4, 5, 6, 7, 8, 9, 10, 11, 12, 13, 14, 15, 16, 17, 18, 19, 20, 21, 22, 23], 1.0, 'REPLACE')
_m = ob_ceiling_pipe02_physics.modifiers.new('Armature', 'ARMATURE')
_m.object = ob_ceiling_pipe02_qc_skeleton

# ---- collection membership
scene.collection.objects.link(ob_ceiling_pipe02_qc_skeleton)
scene.collection.objects.link(ob_ceiling_pipe02)
scene.collection.objects.link(ob_ceiling_pipe02_physics)
col_ceiling_pipe02.objects.link(ob_ceiling_pipe02_qc_skeleton)
col_ceiling_pipe02.objects.link(ob_ceiling_pipe02)
col_ceiling_pipe02.objects.link(ob_ceiling_pipe02_physics)

# ---- scene / render settings (as saved in the file)
scene.frame_start = 1; scene.frame_end = 250; scene.frame_set(0)
scene.render.engine = 'BLENDER_EEVEE_NEXT'
scene.cycles.use_denoising = False
scene.cycles.samples = 128
scene.cycles.sampling_pattern = 'TABULATED_SOBOL'
scene.cycles.use_adaptive_sampling = False
scene.cycles.use_light_tree = False
scene.view_settings.view_transform = 'Filmic'
bpy.context.view_layer.update()

# ---- added for rendering (the .blend has no active camera and no usable light): camera, sun + grey world if the file has none
cam_auto = bpy.data.cameras.new('AutoCamera')
cam_auto.lens = 50.0
cam_auto.sensor_width = 36.0
cam_auto.clip_end = 1633.1
ob_auto_camera = bpy.data.objects.new('AutoCamera', cam_auto)
scene.collection.objects.link(ob_auto_camera)
ob_auto_camera.location = (84.3722, -159.726, 64.9326)
ob_auto_camera.rotation_euler = (1.09748, -7.21219e-08, 0.694738)
scene.camera = ob_auto_camera
light_auto_sun = bpy.data.lights.new('AutoSun', 'SUN')
light_auto_sun.energy = 3.0
light_auto_sun.angle = 0.0523599
ob_auto_sun = bpy.data.objects.new('AutoSun', light_auto_sun)
scene.collection.objects.link(ob_auto_sun)
ob_auto_sun.rotation_euler = (0.872665, 0.174533, 0.523599)
if scene.world is None:
    world_auto = bpy.data.worlds.new('AutoWorld')
    world_auto.color = (0.3, 0.3, 0.3)
    scene.world = world_auto
bpy.context.view_layer.update()
